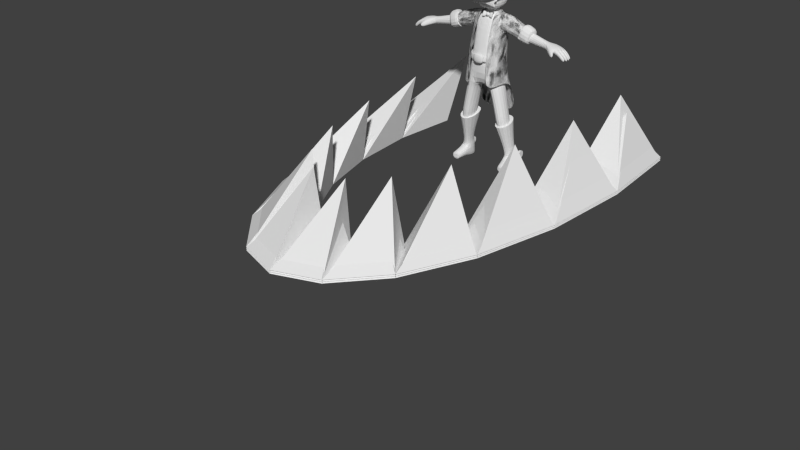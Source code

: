 # Source: player.blend  (saved by Blender 2.77.0; exported with 4.5.12 LTS)
import bpy
from mathutils import Matrix  # noqa: F401  (used for matrix-valued properties, if any)

bpy.ops.wm.read_factory_settings(use_empty=True)
scene = bpy.context.scene
scene.name = 'Scene'

# ---- collections
col_collection_1 = bpy.data.collections.new('Collection 1'); scene.collection.children.link(col_collection_1)

# ---- materials (node trees are filled in below, after node groups)
mat_material = bpy.data.materials.new('Material')
mat_material.alpha_threshold = 0.0
mat_material.use_transparent_shadow = False
mat_material.roughness = 0.5

# ---- material node trees

# ---- world
world_world = bpy.data.worlds.new('World'); scene.world = world_world
world_world.color = (0.05088, 0.05088, 0.05088)
world_world.use_sun_shadow = False
world_world.sun_shadow_jitter_overblur = 0.0
world_world.cycles.sampling_method = 'NONE'
world_world.cycles.sample_map_resolution = 256

# ---- meshes
me_cube = bpy.data.meshes.new('Cube')
me_cube.from_pydata([(0.03121, 0.08549, -2.184), (0.07021, 0.1515, -2.228), (-0.1018, 0.07794, -2.179), (-0.1209, 0.1508, -2.227), (-0.2509, 0.03674, -2.153), (-0.1464, 0.02437, -2.144), (-0.2263, -0.1177, -2.051), (-0.1428, -0.06352, -2.086), (-0.07381, -0.1727, -2.014), (-0.07414, -0.09435, -2.066), (0.04748, -0.1073, -2.057), (-0.0165, -0.0786, -2.076), (0.06956, 0.01867, -2.141), (0.006506, -0.02578, -2.111), (-0.06952, 0.03227, -2.149), (-0.06011, -0.02761, -2.11), (0.128, 0.02209, -2.142), (0.203, 0.02793, -2.146), (0.1165, -0.1237, -2.046), (0.1751, -0.1509, -2.028), (-0.02378, -0.1978, -1.997), (0.03081, -0.2038, -1.993), (0.0312, 0.1356, -2.108), (0.07019, 0.2016, -2.152), (-0.1018, 0.128, -2.103), (-0.1209, 0.2008, -2.151), (-0.2509, 0.08682, -2.077), (-0.1465, 0.07445, -2.068), (-0.2263, -0.06758, -1.975), (-0.1429, -0.01344, -2.01), (-0.07382, -0.1226, -1.938), (-0.07415, -0.04427, -1.99), (0.04747, -0.0572, -1.981), (-0.01651, -0.02852, -2.0), (0.06955, 0.06875, -2.065), (0.006492, 0.0243, -2.035), (-0.06953, 0.08235, -2.073), (-0.06012, 0.02247, -2.034), (0.128, 0.07217, -2.066), (0.203, 0.07801, -2.07), (0.1165, -0.07358, -1.97), (0.1751, -0.1009, -1.952), (-0.0238, -0.1477, -1.921), (0.03079, -0.1538, -1.917), (0.02671, 0.06215, -2.193), (0.07823, 0.1579, -2.251), (-0.09457, 0.05594, -2.19), (-0.1287, 0.1571, -2.251), (-0.2697, 0.03319, -2.169), (-0.1313, 0.009718, -2.158), (-0.2423, -0.1363, -2.057), (-0.131, -0.06908, -2.108), (-0.07215, -0.1979, -2.016), (-0.07282, -0.09311, -2.091), (0.06412, -0.1249, -2.065), (-0.02664, -0.0813, -2.099), (0.086, 0.02115, -2.16), (-0.0002555, -0.04305, -2.128), (-0.0844, 0.0366, -2.17), (-0.07346, -0.04887, -2.113), (0.1151, 0.005691, -2.157), (0.2219, 0.02412, -2.163), (0.1042, -0.1291, -2.068), (0.1911, -0.1695, -2.035), (-0.04456, -0.2092, -2.006), (0.03351, -0.2288, -1.997), (0.02669, 0.1345, -2.083), (0.07821, 0.2255, -2.148), (-0.09464, 0.1289, -2.079), (-0.1288, 0.2247, -2.148), (-0.2698, 0.1006, -2.067), (-0.1314, 0.08172, -2.049), (-0.2423, -0.06918, -1.955), (-0.1312, 0.00435, -1.996), (-0.07217, -0.1307, -1.914), (-0.07283, -0.02057, -1.981), (0.06414, -0.05745, -1.962), (-0.02656, -0.008374, -1.988), (0.08601, 0.08732, -2.059), (-0.0001545, 0.03348, -2.012), (-0.08442, 0.1025, -2.07), (-0.07346, 0.01753, -2.013), (0.1151, 0.07891, -2.046), (0.2219, 0.09163, -2.06), (0.1042, -0.05595, -1.957), (0.1911, -0.1024, -1.933), (-0.04457, -0.1439, -1.907), (0.03349, -0.1606, -1.893)], [], [(3, 4, 5, 2), (3, 2, 0, 1), (4, 6, 7, 5), (6, 8, 9, 7), (8, 10, 11, 9), (10, 12, 13, 11), (12, 14, 15, 13), (0, 16, 17, 1), (16, 18, 19, 17), (18, 20, 21, 19), (25, 24, 27, 26), (25, 23, 22, 24), (26, 27, 29, 28), (28, 29, 31, 30), (30, 31, 33, 32), (32, 33, 35, 34), (34, 35, 37, 36), (22, 23, 39, 38), (38, 39, 41, 40), (40, 41, 43, 42), (17, 19, 41, 39), (15, 14, 36, 37), (8, 6, 28, 30), (18, 16, 38, 40), (2, 5, 27, 24), (13, 15, 37, 35), (21, 20, 42, 43), (4, 3, 25, 26), (14, 12, 34, 36), (9, 11, 33, 31), (19, 21, 43, 41), (10, 8, 30, 32), (20, 18, 40, 42), (5, 7, 29, 27), (1, 17, 39, 23), (6, 4, 26, 28), (16, 0, 22, 38), (3, 1, 23, 25), (11, 13, 35, 33), (0, 2, 24, 22), (12, 10, 32, 34), (7, 9, 31, 29), (47, 48, 49, 46), (47, 46, 44, 45), (48, 50, 51, 49), (50, 52, 53, 51), (52, 54, 55, 53), (54, 56, 57, 55), (56, 58, 59, 57), (44, 60, 61, 45), (60, 62, 63, 61), (62, 64, 65, 63), (69, 68, 71, 70), (69, 67, 66, 68), (70, 71, 73, 72), (72, 73, 75, 74), (74, 75, 77, 76), (76, 77, 79, 78), (78, 79, 81, 80), (66, 67, 83, 82), (82, 83, 85, 84), (84, 85, 87, 86), (61, 63, 85, 83), (59, 58, 80, 81), (52, 50, 72, 74), (62, 60, 82, 84), (46, 49, 71, 68), (57, 59, 81, 79), (65, 64, 86, 87), (48, 47, 69, 70), (58, 56, 78, 80), (53, 55, 77, 75), (63, 65, 87, 85), (54, 52, 74, 76), (64, 62, 84, 86), (49, 51, 73, 71), (45, 61, 83, 67), (50, 48, 70, 72), (60, 44, 66, 82), (47, 45, 67, 69), (55, 57, 79, 77), (44, 46, 68, 66), (56, 54, 76, 78), (51, 53, 75, 73)])
_uv = me_cube.uv_layers.new(name='UVMap')
_uv.uv.foreach_set('vector', [0.08348, 0.2943, 0.08348, 0.4329, 0.222, 0.4329, 0.222, 0.2943, 0.08348, 0.2943, 0.08348, 0.4329, 0.222, 0.4329, 0.222, 0.2943, 0.08348, 0.2943, 0.08348, 0.4329, 0.222, 0.4329, 0.222, 0.2943, 0.08348, 0.2943, 0.08348, 0.4329, 0.222, 0.4329, 0.222, 0.2943, 0.08348, 0.2943, 0.08348, 0.4329, 0.222, 0.4329, 0.222, 0.2943, 0.08348, 0.2943, 0.08348, 0.4329, 0.222, 0.4329, 0.222, 0.2943, 0.08348, 0.2943, 0.08348, 0.4329, 0.222, 0.4329, 0.222, 0.2943, 0.08348, 0.2943, 0.08348, 0.4329, 0.222, 0.4329, 0.222, 0.2943, 0.08348, 0.2943, 0.08348, 0.4329, 0.222, 0.4329, 0.222, 0.2943, 0.08348, 0.2943, 0.08348, 0.4329, 0.222, 0.4329, 0.222, 0.2943, 0.08348, 0.2943, 0.08348, 0.4329, 0.222, 0.4329, 0.222, 0.2943, 0.08348, 0.2943, 0.08348, 0.4329, 0.222, 0.4329, 0.222, 0.2943, 0.08348, 0.2943, 0.08348, 0.4329, 0.222, 0.4329, 0.222, 0.2943, 0.08348, 0.2943, 0.08348, 0.4329, 0.222, 0.4329, 0.222, 0.2943, 0.08348, 0.2943, 0.08348, 0.4329, 0.222, 0.4329, 0.222, 0.2943, 0.08348, 0.2943, 0.08348, 0.4329, 0.222, 0.4329, 0.222, 0.2943, 0.08348, 0.2943, 0.08348, 0.4329, 0.222, 0.4329, 0.222, 0.2943, 0.08348, 0.2943, 0.08348, 0.4329, 0.222, 0.4329, 0.222, 0.2943, 0.08348, 0.2943, 0.08348, 0.4329, 0.222, 0.4329, 0.222, 0.2943, 0.08348, 0.2943, 0.08348, 0.4329, 0.222, 0.4329, 0.222, 0.2943, 0.08348, 0.2943, 0.08348, 0.4329, 0.222, 0.4329, 0.222, 0.2943, 0.08348, 0.2943, 0.08348, 0.4329, 0.222, 0.4329, 0.222, 0.2943, 0.08348, 0.2943, 0.08348, 0.4329, 0.222, 0.4329, 0.222, 0.2943, 0.08348, 0.2943, 0.08348, 0.4329, 0.222, 0.4329, 0.222, 0.2943, 0.08348, 0.2943, 0.08348, 0.4329, 0.222, 0.4329, 0.222, 0.2943, 0.08348, 0.2943, 0.08348, 0.4329, 0.222, 0.4329, 0.222, 0.2943, 0.08348, 0.2943, 0.08348, 0.4329, 0.222, 0.4329, 0.222, 0.2943, 0.08348, 0.2943, 0.08348, 0.4329, 0.222, 0.4329, 0.222, 0.2943, 0.08348, 0.2943, 0.08348, 0.4329, 0.222, 0.4329, 0.222, 0.2943, 0.08348, 0.2943, 0.08348, 0.4329, 0.222, 0.4329, 0.222, 0.2943, 0.08348, 0.2943, 0.08348, 0.4329, 0.222, 0.4329, 0.222, 0.2943, 0.08348, 0.2943, 0.08348, 0.4329, 0.222, 0.4329, 0.222, 0.2943, 0.08348, 0.2943, 0.08348, 0.4329, 0.222, 0.4329, 0.222, 0.2943, 0.08348, 0.2943, 0.08348, 0.4329, 0.222, 0.4329, 0.222, 0.2943, 0.08348, 0.2943, 0.08348, 0.4329, 0.222, 0.4329, 0.222, 0.2943, 0.08348, 0.2943, 0.08348, 0.4329, 0.222, 0.4329, 0.222, 0.2943, 0.08348, 0.2943, 0.08348, 0.4329, 0.222, 0.4329, 0.222, 0.2943, 0.08348, 0.2943, 0.08348, 0.4329, 0.222, 0.4329, 0.222, 0.2943, 0.08348, 0.2943, 0.08348, 0.4329, 0.222, 0.4329, 0.222, 0.2943, 0.08348, 0.2943, 0.08348, 0.4329, 0.222, 0.4329, 0.222, 0.2943, 0.08348, 0.2943, 0.08348, 0.4329, 0.222, 0.4329, 0.222, 0.2943, 0.08348, 0.2943, 0.08348, 0.4329, 0.222, 0.4329, 0.222, 0.2943, 0.08348, 0.03388, 0.08348, 0.1724, 0.222, 0.1724, 0.222, 0.03388, 0.08348, 0.03388, 0.08348, 0.1724, 0.222, 0.1724, 0.222, 0.03388, 0.08348, 0.03388, 0.08348, 0.1724, 0.222, 0.1724, 0.222, 0.03388, 0.08348, 0.03388, 0.08348, 0.1724, 0.222, 0.1724, 0.222, 0.03388, 0.08348, 0.03388, 0.08348, 0.1724, 0.222, 0.1724, 0.222, 0.03388, 0.08348, 0.03388, 0.08348, 0.1724, 0.222, 0.1724, 0.222, 0.03388, 0.08348, 0.03388, 0.08348, 0.1724, 0.222, 0.1724, 0.222, 0.03388, 0.08348, 0.03388, 0.08348, 0.1724, 0.222, 0.1724, 0.222, 0.03388, 0.08348, 0.03388, 0.08348, 0.1724, 0.222, 0.1724, 0.222, 0.03388, 0.08348, 0.03388, 0.08348, 0.1724, 0.222, 0.1724, 0.222, 0.03388, 0.08348, 0.03388, 0.08348, 0.1724, 0.222, 0.1724, 0.222, 0.03388, 0.08348, 0.03388, 0.08348, 0.1724, 0.222, 0.1724, 0.222, 0.03388, 0.08348, 0.03388, 0.08348, 0.1724, 0.222, 0.1724, 0.222, 0.03388, 0.08348, 0.03388, 0.08348, 0.1724, 0.222, 0.1724, 0.222, 0.03388, 0.08348, 0.03388, 0.08348, 0.1724, 0.222, 0.1724, 0.222, 0.03388, 0.08348, 0.03388, 0.08348, 0.1724, 0.222, 0.1724, 0.222, 0.03388, 0.08348, 0.03388, 0.08348, 0.1724, 0.222, 0.1724, 0.222, 0.03388, 0.08348, 0.03388, 0.08348, 0.1724, 0.222, 0.1724, 0.222, 0.03388, 0.08348, 0.03388, 0.08348, 0.1724, 0.222, 0.1724, 0.222, 0.03388, 0.08348, 0.03388, 0.08348, 0.1724, 0.222, 0.1724, 0.222, 0.03388, 0.08348, 0.03388, 0.08348, 0.1724, 0.222, 0.1724, 0.222, 0.03388, 0.08348, 0.03388, 0.08348, 0.1724, 0.222, 0.1724, 0.222, 0.03388, 0.08348, 0.03388, 0.08348, 0.1724, 0.222, 0.1724, 0.222, 0.03388, 0.08348, 0.03388, 0.08348, 0.1724, 0.222, 0.1724, 0.222, 0.03388, 0.08348, 0.03388, 0.08348, 0.1724, 0.222, 0.1724, 0.222, 0.03388, 0.08348, 0.03388, 0.08348, 0.1724, 0.222, 0.1724, 0.222, 0.03388, 0.08348, 0.03388, 0.08348, 0.1724, 0.222, 0.1724, 0.222, 0.03388, 0.08348, 0.03388, 0.08348, 0.1724, 0.222, 0.1724, 0.222, 0.03388, 0.08348, 0.03388, 0.08348, 0.1724, 0.222, 0.1724, 0.222, 0.03388, 0.08348, 0.03388, 0.08348, 0.1724, 0.222, 0.1724, 0.222, 0.03388, 0.08348, 0.03388, 0.08348, 0.1724, 0.222, 0.1724, 0.222, 0.03388, 0.08348, 0.03388, 0.08348, 0.1724, 0.222, 0.1724, 0.222, 0.03388, 0.08348, 0.03388, 0.08348, 0.1724, 0.222, 0.1724, 0.222, 0.03388, 0.08348, 0.03388, 0.08348, 0.1724, 0.222, 0.1724, 0.222, 0.03388, 0.08348, 0.03388, 0.08348, 0.1724, 0.222, 0.1724, 0.222, 0.03388, 0.08348, 0.03388, 0.08348, 0.1724, 0.222, 0.1724, 0.222, 0.03388, 0.08348, 0.03388, 0.08348, 0.1724, 0.222, 0.1724, 0.222, 0.03388, 0.08348, 0.03388, 0.08348, 0.1724, 0.222, 0.1724, 0.222, 0.03388, 0.08348, 0.03388, 0.08348, 0.1724, 0.222, 0.1724, 0.222, 0.03388, 0.08348, 0.03388, 0.08348, 0.1724, 0.222, 0.1724, 0.222, 0.03388, 0.08348, 0.03388, 0.08348, 0.1724, 0.222, 0.1724, 0.222, 0.03388, 0.08348, 0.03388, 0.08348, 0.1724, 0.222, 0.1724, 0.222, 0.03388])
me_cube.use_remesh_preserve_volume = False
me_cube.use_remesh_preserve_attributes = False
me_cube.use_mirror_vertex_groups = False
me_cube.update()
me_circle_004 = bpy.data.meshes.new('Circle.004')
me_circle_004.from_pydata([(0.0, -2.014, -0.04187), (-0.262, -1.923, -0.04187), (-0.4984, -1.656, -0.04187), (-0.686, -1.242, -0.04187), (-0.8065, -0.7195, -0.04187), (-0.848, -0.1404, -0.04187), (-0.8065, 0.4386, -0.04187), (0.0, -2.394, -0.04187), (-0.3456, -2.273, -0.04187), (-0.6574, -1.922, -0.04187), (-0.9048, -1.376, -0.04187), (-1.064, -0.6867, -0.04187), (-1.118, 0.07698, -0.04187), (-1.064, 0.8406, -0.04187), (-0.5986, -1.33, -0.3151), (-0.7457, -0.7494, -0.3289), (-0.1437, -1.934, -0.2979), (-0.8468, -0.08973, -0.3438), (-0.3958, -1.73, -0.3007), (-0.8707, 0.614, -0.3402), (0.0, -1.974, -0.02841), (-0.262, -1.882, -0.02841), (-0.484, -1.616, -0.02841), (-0.6601, -1.202, -0.02841), (-0.7732, -0.6791, -0.02841), (-0.8121, -0.1001, -0.02841), (-0.7732, 0.4789, -0.02841), (0.0, -2.394, -0.02841), (-0.3456, -2.273, -0.02841), (-0.6574, -1.922, -0.02841), (-0.9048, -1.376, -0.02841), (-1.064, -0.6867, -0.02841), (-1.118, 0.07698, -0.02841), (-1.064, 0.8406, -0.02841), (-0.5787, -1.27, -0.4222), (-0.7067, -0.725, -0.427), (-0.1437, -1.899, -0.3779), (-0.8106, -0.04277, -0.4238), (-0.3671, -1.681, -0.3807), (-0.8399, 0.6352, -0.4202), (0.0, -1.861, -0.01526), (-0.1479, -1.775, -0.01526), (-0.4062, -1.525, -0.01526), (-0.6112, -1.137, -0.01526), (-0.7428, -0.6469, -0.01526), (-0.7882, -0.1042, -0.01526), (-0.7428, 0.4386, -0.01526), (0.0, -2.394, -0.01526), (-0.3456, -2.273, -0.01526), (-0.6574, -1.922, -0.01526), (-0.9048, -1.376, -0.01526), (-1.064, -0.6867, -0.01526), (-1.118, 0.07698, -0.01526), (-1.064, 0.8406, -0.01526), (-0.5408, -1.197, -0.5273), (-0.6735, -0.6428, -0.5273), (-0.1437, -1.811, -0.5273), (-0.7432, 0.00856, -0.5273), (-0.3583, -1.599, -0.5273), (-0.7432, 0.6934, -0.5273)], [], [(2, 3, 14), (9, 2, 14), (10, 9, 14), (3, 10, 14), (3, 4, 15), (10, 3, 15), (11, 10, 15), (4, 11, 15), (0, 1, 16), (7, 0, 16), (8, 7, 16), (1, 8, 16), (4, 5, 17), (11, 4, 17), (12, 11, 17), (5, 12, 17), (1, 2, 18), (8, 1, 18), (9, 8, 18), (2, 9, 18), (5, 6, 19), (12, 5, 19), (13, 12, 19), (6, 13, 19), (8, 1, 0, 7), (9, 2, 1, 8), (10, 3, 2, 9), (11, 4, 3, 10), (12, 5, 4, 11), (13, 6, 5, 12), (22, 23, 34), (29, 22, 34), (30, 29, 34), (23, 30, 34), (23, 24, 35), (30, 23, 35), (31, 30, 35), (24, 31, 35), (20, 21, 36), (27, 20, 36), (28, 27, 36), (21, 28, 36), (24, 25, 37), (31, 24, 37), (32, 31, 37), (25, 32, 37), (21, 22, 38), (28, 21, 38), (29, 28, 38), (22, 29, 38), (25, 26, 39), (32, 25, 39), (33, 32, 39), (26, 33, 39), (28, 21, 20, 27), (29, 22, 21, 28), (30, 23, 22, 29), (31, 24, 23, 30), (32, 25, 24, 31), (33, 26, 25, 32), (42, 43, 54), (49, 42, 54), (50, 49, 54), (43, 50, 54), (43, 44, 55), (50, 43, 55), (51, 50, 55), (44, 51, 55), (40, 41, 56), (47, 40, 56), (48, 47, 56), (41, 48, 56), (44, 45, 57), (51, 44, 57), (52, 51, 57), (45, 52, 57), (41, 42, 58), (48, 41, 58), (49, 48, 58), (42, 49, 58), (45, 46, 59), (52, 45, 59), (53, 52, 59), (46, 53, 59), (48, 41, 40, 47), (49, 42, 41, 48), (50, 43, 42, 49), (51, 44, 43, 50), (52, 45, 44, 51), (53, 46, 45, 52)])
_k = {(0, 1): 0.61961, (1, 2): 0.61961, (2, 3): 0.61961, (3, 4): 0.61961, (4, 5): 0.61961, (5, 6): 0.61961, (7, 8): 0.61961, (8, 9): 0.61961, (9, 10): 0.61961, (10, 11): 0.61961, (11, 12): 0.61961, (12, 13): 0.61961, (2, 9): 0.61961, (3, 10): 0.61961, (0, 7): 0.61961, (4, 11): 0.61961, (1, 8): 0.61961, (5, 12): 0.61961, (6, 13): 0.61961, (9, 18): 0.61961, (3, 14): 0.61961, (8, 18): 0.61961, (1, 18): 0.61961, (10, 14): 0.61961, (4, 15): 0.61961, (9, 14): 0.61961, (2, 14): 0.61961, (1, 16): 0.61961, (11, 15): 0.61961, (5, 17): 0.61961, (10, 15): 0.61961, (3, 15): 0.61961, (8, 16): 0.61961, (2, 18): 0.61961, (7, 16): 0.61961, (0, 16): 0.61961, (6, 19): 0.61961, (5, 19): 0.61961, (12, 19): 0.61961, (13, 19): 0.61961, (4, 17): 0.61961, (11, 17): 0.61961, (12, 17): 0.61961, (20, 21): 0.61961, (21, 22): 0.61961, (22, 23): 0.61961, (23, 24): 0.61961, (24, 25): 0.61961, (25, 26): 0.61961, (27, 28): 0.61961, (28, 29): 0.61961, (29, 30): 0.61961, (30, 31): 0.61961, (31, 32): 0.61961, (32, 33): 0.61961, (22, 29): 0.61961, (23, 30): 0.61961, (20, 27): 0.61961, (24, 31): 0.61961, (21, 28): 0.61961, (25, 32): 0.61961, (26, 33): 0.61961, (29, 38): 0.61961, (23, 34): 0.61961, (28, 38): 0.61961, (21, 38): 0.61961, (30, 34): 0.61961, (24, 35): 0.61961, (29, 34): 0.61961, (22, 34): 0.61961, (21, 36): 0.61961, (31, 35): 0.61961, (25, 37): 0.61961, (30, 35): 0.61961, (23, 35): 0.61961, (28, 36): 0.61961, (22, 38): 0.61961, (27, 36): 0.61961, (20, 36): 0.61961, (26, 39): 0.61961, (25, 39): 0.61961, (32, 39): 0.61961, (33, 39): 0.61961, (24, 37): 0.61961, (31, 37): 0.61961, (32, 37): 0.61961, (40, 41): 0.61961, (41, 42): 0.61961, (42, 43): 0.61961, (43, 44): 0.61961, (44, 45): 0.61961, (45, 46): 0.61961, (47, 48): 0.61961, (48, 49): 0.61961, (49, 50): 0.61961, (50, 51): 0.61961, (51, 52): 0.61961, (52, 53): 0.61961, (42, 49): 0.61961, (43, 50): 0.61961, (40, 47): 0.61961, (44, 51): 0.61961, (41, 48): 0.61961, (45, 52): 0.61961, (46, 53): 0.61961, (49, 58): 0.61961, (43, 54): 0.61961, (48, 58): 0.61961, (41, 58): 0.61961, (50, 54): 0.61961, (44, 55): 0.61961, (49, 54): 0.61961, (42, 54): 0.61961, (41, 56): 0.61961, (51, 55): 0.61961, (45, 57): 0.61961, (50, 55): 0.61961, (43, 55): 0.61961, (48, 56): 0.61961, (42, 58): 0.61961, (47, 56): 0.61961, (40, 56): 0.61961, (46, 59): 0.61961, (45, 59): 0.61961, (52, 59): 0.61961, (53, 59): 0.61961, (44, 57): 0.61961, (51, 57): 0.61961, (52, 57): 0.61961}
me_circle_004.attributes.new('crease_edge', 'FLOAT', 'EDGE').data.foreach_set('value', [_k.get((min(e.vertices), max(e.vertices)), 0.0) for e in me_circle_004.edges])
_uv = me_circle_004.uv_layers.new(name='UVMap')
_uv.uv.foreach_set('vector', [0.6719, 0.5977, 0.7343, 0.5977, 0.7343, 0.6601, 0.6719, 0.5977, 0.7343, 0.5977, 0.7343, 0.6601, 0.6719, 0.5977, 0.7343, 0.5977, 0.7343, 0.6601, 0.6719, 0.5977, 0.7343, 0.5977, 0.7343, 0.6601, 0.6719, 0.5977, 0.7343, 0.5977, 0.7343, 0.6601, 0.6719, 0.5977, 0.7343, 0.5977, 0.7343, 0.6601, 0.6719, 0.5977, 0.7343, 0.5977, 0.7343, 0.6601, 0.6719, 0.5977, 0.7343, 0.5977, 0.7343, 0.6601, 0.6719, 0.5977, 0.7343, 0.5977, 0.7343, 0.6601, 0.6719, 0.5977, 0.7343, 0.5977, 0.7343, 0.6601, 0.6719, 0.5977, 0.7343, 0.5977, 0.7343, 0.6601, 0.6719, 0.5977, 0.7343, 0.5977, 0.7343, 0.6601, 0.6719, 0.5977, 0.7343, 0.5977, 0.7343, 0.6601, 0.6719, 0.5977, 0.7343, 0.5977, 0.7343, 0.6601, 0.6719, 0.5977, 0.7343, 0.5977, 0.7343, 0.6601, 0.6719, 0.5977, 0.7343, 0.5977, 0.7343, 0.6601, 0.6719, 0.5977, 0.7343, 0.5977, 0.7343, 0.6601, 0.6719, 0.5977, 0.7343, 0.5977, 0.7343, 0.6601, 0.6719, 0.5977, 0.7343, 0.5977, 0.7343, 0.6601, 0.6719, 0.5977, 0.7343, 0.5977, 0.7343, 0.6601, 0.6719, 0.5977, 0.7343, 0.5977, 0.7343, 0.6601, 0.6719, 0.5977, 0.7343, 0.5977, 0.7343, 0.6601, 0.6719, 0.5977, 0.7343, 0.5977, 0.7343, 0.6601, 0.6719, 0.5977, 0.7343, 0.5977, 0.7343, 0.6601, 0.6719, 0.5977, 0.7343, 0.5977, 0.7343, 0.6601, 0.6719, 0.6601, 0.6719, 0.5977, 0.7343, 0.5977, 0.7343, 0.6601, 0.6719, 0.6601, 0.6719, 0.5977, 0.7343, 0.5977, 0.7343, 0.6601, 0.6719, 0.6601, 0.6719, 0.5977, 0.7343, 0.5977, 0.7343, 0.6601, 0.6719, 0.6601, 0.6719, 0.5977, 0.7343, 0.5977, 0.7343, 0.6601, 0.6719, 0.6601, 0.6719, 0.5977, 0.7343, 0.5977, 0.7343, 0.6601, 0.6719, 0.6601, 0.6719, 0.3165, 0.7343, 0.3165, 0.7343, 0.3789, 0.6719, 0.3165, 0.7343, 0.3165, 0.7343, 0.3789, 0.6719, 0.3165, 0.7343, 0.3165, 0.7343, 0.3789, 0.6719, 0.3165, 0.7343, 0.3165, 0.7343, 0.3789, 0.6719, 0.3165, 0.7343, 0.3165, 0.7343, 0.3789, 0.6719, 0.3165, 0.7343, 0.3165, 0.7343, 0.3789, 0.6719, 0.3165, 0.7343, 0.3165, 0.7343, 0.3789, 0.6719, 0.3165, 0.7343, 0.3165, 0.7343, 0.3789, 0.6719, 0.3165, 0.7343, 0.3165, 0.7343, 0.3789, 0.6719, 0.3165, 0.7343, 0.3165, 0.7343, 0.3789, 0.6719, 0.3165, 0.7343, 0.3165, 0.7343, 0.3789, 0.6719, 0.3165, 0.7343, 0.3165, 0.7343, 0.3789, 0.6719, 0.3165, 0.7343, 0.3165, 0.7343, 0.3789, 0.6719, 0.3165, 0.7343, 0.3165, 0.7343, 0.3789, 0.6719, 0.3165, 0.7343, 0.3165, 0.7343, 0.3789, 0.6719, 0.3165, 0.7343, 0.3165, 0.7343, 0.3789, 0.6719, 0.3165, 0.7343, 0.3165, 0.7343, 0.3789, 0.6719, 0.3165, 0.7343, 0.3165, 0.7343, 0.3789, 0.6719, 0.3165, 0.7343, 0.3165, 0.7343, 0.3789, 0.6719, 0.3165, 0.7343, 0.3165, 0.7343, 0.3789, 0.6719, 0.3165, 0.7343, 0.3165, 0.7343, 0.3789, 0.6719, 0.3165, 0.7343, 0.3165, 0.7343, 0.3789, 0.6719, 0.3165, 0.7343, 0.3165, 0.7343, 0.3789, 0.6719, 0.3165, 0.7343, 0.3165, 0.7343, 0.3789, 0.6719, 0.3165, 0.7343, 0.3165, 0.7343, 0.3789, 0.6719, 0.3789, 0.6719, 0.3165, 0.7343, 0.3165, 0.7343, 0.3789, 0.6719, 0.3789, 0.6719, 0.3165, 0.7343, 0.3165, 0.7343, 0.3789, 0.6719, 0.3789, 0.6719, 0.3165, 0.7343, 0.3165, 0.7343, 0.3789, 0.6719, 0.3789, 0.6719, 0.3165, 0.7343, 0.3165, 0.7343, 0.3789, 0.6719, 0.3789, 0.6719, 0.3165, 0.7343, 0.3165, 0.7343, 0.3789, 0.6719, 0.3789, 0.6719, 0.08209, 0.7343, 0.08209, 0.7343, 0.1445, 0.6719, 0.08209, 0.7343, 0.08209, 0.7343, 0.1445, 0.6719, 0.08209, 0.7343, 0.08209, 0.7343, 0.1445, 0.6719, 0.08209, 0.7343, 0.08209, 0.7343, 0.1445, 0.6719, 0.08209, 0.7343, 0.08209, 0.7343, 0.1445, 0.6719, 0.08209, 0.7343, 0.08209, 0.7343, 0.1445, 0.6719, 0.08209, 0.7343, 0.08209, 0.7343, 0.1445, 0.6719, 0.08209, 0.7343, 0.08209, 0.7343, 0.1445, 0.6719, 0.08209, 0.7343, 0.08209, 0.7343, 0.1445, 0.6719, 0.08209, 0.7343, 0.08209, 0.7343, 0.1445, 0.6719, 0.08209, 0.7343, 0.08209, 0.7343, 0.1445, 0.6719, 0.08209, 0.7343, 0.08209, 0.7343, 0.1445, 0.6719, 0.08209, 0.7343, 0.08209, 0.7343, 0.1445, 0.6719, 0.08209, 0.7343, 0.08209, 0.7343, 0.1445, 0.6719, 0.08209, 0.7343, 0.08209, 0.7343, 0.1445, 0.6719, 0.08209, 0.7343, 0.08209, 0.7343, 0.1445, 0.6719, 0.08209, 0.7343, 0.08209, 0.7343, 0.1445, 0.6719, 0.08209, 0.7343, 0.08209, 0.7343, 0.1445, 0.6719, 0.08209, 0.7343, 0.08209, 0.7343, 0.1445, 0.6719, 0.08209, 0.7343, 0.08209, 0.7343, 0.1445, 0.6719, 0.08209, 0.7343, 0.08209, 0.7343, 0.1445, 0.6719, 0.08209, 0.7343, 0.08209, 0.7343, 0.1445, 0.6719, 0.08209, 0.7343, 0.08209, 0.7343, 0.1445, 0.6719, 0.08209, 0.7343, 0.08209, 0.7343, 0.1445, 0.6719, 0.08209, 0.7343, 0.08209, 0.7343, 0.1445, 0.6719, 0.1445, 0.6719, 0.08209, 0.7343, 0.08209, 0.7343, 0.1445, 0.6719, 0.1445, 0.6719, 0.08209, 0.7343, 0.08209, 0.7343, 0.1445, 0.6719, 0.1445, 0.6719, 0.08209, 0.7343, 0.08209, 0.7343, 0.1445, 0.6719, 0.1445, 0.6719, 0.08209, 0.7343, 0.08209, 0.7343, 0.1445, 0.6719, 0.1445, 0.6719, 0.08209, 0.7343, 0.08209, 0.7343, 0.1445, 0.6719, 0.1445])
me_circle_004.materials.append(mat_material)
me_circle_004.use_remesh_preserve_volume = False
me_circle_004.use_remesh_preserve_attributes = False
me_circle_004.use_mirror_vertex_groups = False
me_circle_004.update()
me_cube_002 = bpy.data.meshes.new('Cube.002')
me_cube_002.from_pydata([(-0.1116, -0.1196, -0.8809), (-0.1127, 0.00249, -0.8809), (-0.06143, 0.03088, -0.8809), (-0.06022, -0.1523, -0.8809), (-0.05058, -0.1449, -0.6417), (-0.05277, 0.03321, -0.6406), (-0.1476, 0.009705, -0.6968), (-0.1443, -0.1218, -0.6968), (-9.738e-08, 0.03386, -0.6449), (-1.33e-07, 0.03084, -0.8809), (-1.33e-07, -0.158, -0.8809), (-9.738e-08, -0.1468, -0.6449), (-0.1333, -0.06854, -1.108), (-0.04819, -0.1087, -1.109), (-0.1355, 0.04051, -1.08), (-0.05067, 0.06017, -1.05), (-1.675e-07, -0.1087, -1.109), (-1.585e-07, 0.06017, -1.05), (-0.09761, -0.03252, -1.191), (-0.0461, -0.0501, -1.217), (-0.09863, 0.04143, -1.18), (-0.04725, 0.0363, -1.2), (-1.837e-07, -0.0501, -1.217), (-1.812e-07, 0.0363, -1.2), (-0.1522, 0.03998, -1.189), (-0.1562, -0.03826, -1.193), (-0.3463, -0.05815, -1.043), (-0.3437, 0.01262, -1.031), (-0.3613, 0.01941, -1.115), (-0.3642, -0.04161, -1.123), (-0.1005, 0.02305, -0.3948), (-0.1998, 0.02306, -0.3996), (-0.2199, -0.09978, -0.3649), (-0.1264, -0.1306, -0.3516), (-0.5032, -0.05465, -1.019), (-0.5083, 0.02073, -1.018), (-0.5036, 0.003542, -1.081), (-0.5048, -0.05801, -1.078), (-0.03165, -0.03159, -1.239), (-0.0328, 0.0378, -1.253), (-1.871e-07, -0.03159, -1.239), (-1.892e-07, 0.0378, -1.253), (-0.1143, -0.1103, -1.255), (-0.1202, 0.06793, -1.271), (-1.886e-07, -0.1354, -1.249), (-1.925e-07, 0.08294, -1.275), (-0.108, -0.09448, -1.511), (-0.1134, 0.06769, -1.51), (-2.281e-07, -0.1226, -1.511), (-2.281e-07, 0.08447, -1.511), (-0.1173, 0.1018, -1.392), (-0.1115, -0.1206, -1.391), (-2.104e-07, -0.1531, -1.393), (-2.101e-07, 0.1212, -1.391), (-0.2182, 0.03169, -0.1598), (-0.2193, -0.02264, -0.1484), (-0.09177, 0.02553, -0.4265), (-0.1112, -0.1359, -0.4411), (-0.1907, 0.02425, -0.4397), (-0.2058, -0.102, -0.4504), (-0.1149, -0.1173, -0.9118), (-0.116, 0.006318, -0.9118), (-0.06166, 0.03641, -0.9118), (-0.06038, -0.152, -0.9118), (-1.377e-07, 0.03637, -0.9118), (-1.377e-07, -0.1641, -0.9118), (-0.1149, -0.1173, -0.8605), (-0.116, 0.006318, -0.8605), (-0.06166, 0.03641, -0.8605), (-0.06038, -0.152, -0.8605), (-1.299e-07, 0.03637, -0.8605), (-1.299e-07, -0.1641, -0.8605), (-0.1229, -0.1241, -0.9155), (-0.06069, -0.1632, -0.9155), (-0.1243, 0.0163, -0.9155), (-0.06216, 0.05045, -0.9155), (-1.382e-07, 0.05041, -0.9155), (-1.382e-07, -0.1777, -0.9155), (-0.1229, -0.1241, -0.8568), (-0.06069, -0.1632, -0.8568), (-0.1243, 0.0163, -0.8568), (-0.06216, 0.05045, -0.8568), (-1.294e-07, 0.05041, -0.8568), (-1.294e-07, -0.1777, -0.8568), (-0.04781, -0.1537, -0.9251), (-1.397e-07, -0.1629, -0.9251), (-0.04781, -0.1537, -0.8472), (-1.279e-07, -0.1629, -0.8472), (-0.04781, -0.1842, -0.9251), (-1.397e-07, -0.1927, -0.9251), (-0.04781, -0.1842, -0.8472), (-1.279e-07, -0.1927, -0.8472), (-0.08955, -0.1174, -1.557), (-0.09633, 0.09271, -1.555), (-2.311e-07, -0.1538, -1.53), (-2.31e-07, 0.1145, -1.53), (-0.1243, -0.1319, -1.402), (-0.1285, 0.1071, -1.402), (-2.116e-07, -0.1686, -1.401), (-2.102e-07, 0.1318, -1.392), (-0.2634, -0.0953, -1.053), (-0.2629, 0.0435, -1.023), (-0.3166, 0.05304, -1.169), (-0.3021, -0.06056, -1.184), (-0.3479, -0.09129, -1.023), (-0.3455, 0.02647, -0.9992), (-0.4021, 0.04312, -1.137), (-0.3783, -0.06185, -1.154), (-0.1715, -0.2068, -1.378), (-0.2019, 0.152, -1.432), (-2.049e-07, -0.241, -1.357), (-2.066e-07, 0.1854, -1.368), (-0.1451, -0.2211, -1.416), (-0.1673, 0.166, -1.468), (-2.132e-07, 0.2016, -1.412), (-2.116e-07, -0.2577, -1.401), (-0.1703, 0.03386, -0.1593), (-0.1721, -0.03689, -0.1446), (-0.2372, 0.06804, -0.1059), (-0.2352, 0.1364, -0.1182), (-0.2368, 0.1438, -0.0536), (-0.2393, 0.0713, -0.04315), (-0.2193, 0.06753, -0.1054), (-0.2173, 0.1359, -0.1177), (-0.2213, 0.07079, -0.04262), (-0.2189, 0.1433, -0.05308), (-0.1558, -0.05319, -0.08573), (-0.1597, 0.0798, -0.1097), (-0.2473, -0.02638, -0.09113), (-0.2512, 0.07413, -0.1092), (-0.1635, 0.09417, 0.001283), (-0.1596, -0.05005, 0.001283), (-0.2545, 0.08935, 0.001283), (-0.2506, -0.0218, 0.001283), (-0.1794, -0.1357, -0.05831), (-0.2492, -0.1394, -0.05831), (-0.1794, -0.1357, 0.003629), (-0.2492, -0.1394, 0.003629), (-0.1612, 0.04575, -0.1617), (-0.1638, -0.05099, -0.1415), (-0.07641, 0.06622, -0.4033), (-0.2148, 0.06625, -0.4098), (-0.2429, -0.105, -0.3615), (-0.1125, -0.1479, -0.343), (-0.2267, 0.04278, -0.1622), (-0.2282, -0.03152, -0.1467), (-0.131, -0.1359, -1.419), (-0.1347, 0.1115, -1.419), (-2.126e-07, -0.1742, -1.408), (-2.114e-07, 0.1371, -1.4), (-0.1226, -0.1359, -1.446), (-0.1262, 0.1115, -1.446), (-2.168e-07, -0.1742, -1.436), (-2.156e-07, 0.1371, -1.428), (-0.1068, -0.1266, -1.274), (0.00559, -0.1521, -1.306), (-0.125, -0.1234, -1.336), (0.00559, -0.1567, -1.339), (-0.09966, -0.1091, -1.28), (0.004938, -0.1334, -1.309), (-0.1179, -0.1059, -1.342), (0.004938, -0.1379, -1.342), (-0.09063, -0.1365, -1.309), (0.00559, -0.1544, -1.322), (-0.08354, -0.1189, -1.315), (0.004938, -0.1356, -1.325), (-0.5673, 0.04213, -1.009), (-0.5883, 0.03083, -1.051), (-0.6137, 0.03077, -1.038), (-0.6169, 0.005146, -1.048), (-0.6789, 0.0246, -0.9721), (-0.6816, 0.007275, -0.9758), (-0.6588, 0.0218, -0.9679), (-0.6602, 0.005992, -0.9706), (-0.5996, 0.03418, -1.005), (-0.6044, 0.008241, -1.01), (-0.5685, -0.0225, -1.011), (-0.5821, -0.07884, -1.021), (-0.5408, -0.08309, -1.006), (-0.582, -0.0869, -1.061), (-0.5843, -0.0223, -1.072), (-0.6158, -0.06105, -1.054), (-0.6186, -0.02891, -1.057), (-0.6643, -0.03557, -1.025), (-0.6486, -0.0317, -0.9953), (-0.6737, -0.03745, -0.9705), (-0.6735, -0.05469, -0.9714), (-0.6947, -0.05881, -0.9791), (-0.6475, -0.05944, -0.9962), (-0.6633, -0.06106, -1.028), (-0.6029, -0.05571, -1.015), (-0.6499, -0.06422, -1.001), (-0.6611, -0.06786, -1.028), (-0.67, -0.06494, -0.974), (-0.6906, -0.0693, -0.9866), (-0.6897, -0.08845, -0.9838), (-0.6547, -0.09283, -1.025), (-0.6438, -0.08716, -0.9982), (-0.6013, -0.08226, -1.014), (-0.6629, -0.0009805, -1.02), (-0.6038, -0.02523, -1.013), (-0.6649, -0.02768, -1.023), (-0.6886, -0.00683, -0.975), (-0.6697, -0.004551, -0.9658), (-0.6913, -0.02489, -0.9782), (-0.6724, -0.02442, -0.9692), (-0.6473, -0.02474, -0.9984), (-0.6446, -0.0004841, -0.9956), (-0.6059, -0.1025, -1.003), (-0.6161, -0.1224, -1.02), (-0.5899, -0.1305, -1.01), (-0.6119, -0.09164, -1.047), (-0.5861, -0.1156, -0.9888), (-0.695, -0.03866, -0.9776), (-0.6665, -0.08273, -0.9704), (-0.6354, 0.02855, -0.9922), (-0.6531, 0.005621, -1.02), (-0.6488, 0.03051, -1.011), (-0.6395, 0.006967, -0.9965), (-0.1649, -0.2261, -1.492), (-0.1819, 0.159, -1.533), (-0.2, -0.2118, -1.462), (-0.2242, 0.145, -1.507), (-0.01331, -0.06601, -1.182), (-1.78e-07, -0.06733, -1.179), (-0.01396, -0.05305, -1.203), (-1.829e-07, -0.04791, -1.211), (-0.01286, -0.09296, -1.198), (-1.805e-07, -0.0943, -1.195), (-0.01351, -0.08, -1.219), (-1.853e-07, -0.07489, -1.227), (-0.04133, -0.07548, -1.172), (-0.005411, -0.0697, -1.216), (-0.0412, -0.05063, -1.217), (-0.005488, -0.08427, -1.19), (-0.04102, -0.09323, -1.183), (-0.005593, -0.05929, -1.21), (-0.04089, -0.06839, -1.228), (-0.005669, -0.07386, -1.183), (-0.3041, -0.06305, -1.054), (-0.3262, -0.04266, -1.137), (-0.3232, 0.02027, -1.129), (-0.3018, 0.01156, -1.038), (-0.1097, 0.04051, -1.085), (-0.1075, -0.06854, -1.113), (-0.06523, 0.03246, -0.6085), (-0.06516, -0.144, -0.6109), (-0.1605, 0.01113, -0.6604), (-0.159, -0.1199, -0.6615), (-0.1389, -0.138, -0.8849), (-0.1407, 0.02002, -0.8821), (-0.06839, 0.06317, -0.8786), (-0.0753, -0.1816, -0.8841), (-0.0628, -0.1757, -0.642), (-0.05743, 0.06599, -0.6414), (-0.1729, 0.03066, -0.701), (-0.17, -0.1425, -0.7002), (0.0, 0.06697, -0.6453), (0.0, 0.06385, -0.8782), (-0.1249, -0.09667, -1.093), (-0.06543, -0.1352, -1.119), (-0.1284, 0.06091, -1.055), (-0.05619, 0.0928, -1.049), (0.0, 0.09328, -1.05), (-0.1062, -0.04626, -1.22), (-0.06286, -0.06259, -1.242), (-0.1034, 0.06777, -1.199), (-0.05452, 0.0633, -1.218), (0.0, 0.06899, -1.205), (-0.1566, 0.06335, -1.212), (-0.1597, -0.05556, -1.221), (-0.3017, -0.07419, -1.047), (-0.3292, -0.0502, -1.148), (-0.3268, 0.03, -1.137), (-0.2994, 0.01883, -1.027), (-0.1214, 0.07026, -1.077), (-0.1225, -0.0977, -1.117), (-0.08664, 0.1171, -0.4177), (-0.1729, 0.09069, -0.4622), (-0.03309, 0.1232, -0.4108), (-0.1389, -0.138, -0.8849), (-0.1407, 0.02002, -0.8821), (-0.06839, 0.06317, -0.8786), (-0.0753, -0.1816, -0.8841), (-0.0628, -0.1757, -0.642), (-0.05743, 0.06599, -0.6414), (-0.1729, 0.03066, -0.701), (-0.17, -0.1425, -0.7002), (0.0, 0.06697, -0.6453), (0.0, 0.06385, -0.8782), (-0.1249, -0.09667, -1.093), (-0.06543, -0.1352, -1.119), (-0.1284, 0.06091, -1.055), (-0.05619, 0.0928, -1.049), (0.0, 0.09328, -1.05), (-0.1062, -0.04626, -1.22), (-0.06286, -0.06259, -1.242), (-0.1034, 0.06777, -1.199), (-0.05452, 0.0633, -1.218), (0.0, 0.06899, -1.205), (-0.1566, 0.06335, -1.212), (-0.1597, -0.05556, -1.221), (-0.3017, -0.07419, -1.047), (-0.3292, -0.0502, -1.148), (-0.3268, 0.03, -1.137), (-0.2994, 0.01883, -1.027), (-0.1214, 0.07026, -1.077), (-0.1225, -0.0977, -1.117), (-0.08664, 0.1171, -0.4177), (-0.1729, 0.09069, -0.4622), (-0.03309, 0.1232, -0.4108)], [], [(245, 5, 6, 247), (247, 6, 7, 248), (248, 7, 4, 246), (10, 3, 13, 16), (2, 5, 8, 9), (4, 7, 0, 3), (7, 6, 1, 0), (6, 5, 2, 1), (246, 4, 5, 245), (4, 3, 10, 11), (1, 2, 15, 243), (5, 4, 11, 8), (15, 17, 23, 21), (13, 244, 18, 19), (0, 1, 243, 244), (3, 0, 244, 13), (2, 9, 17, 15), (18, 20, 21, 19), (21, 23, 41, 39), (243, 15, 21, 20), (16, 13, 19, 22), (25, 24, 20, 18), (244, 243, 14, 12), (240, 239, 26, 29), (29, 26, 34, 37), (241, 240, 29, 28), (242, 241, 28, 27), (239, 242, 27, 26), (117, 33, 30, 116), (55, 32, 33, 117), (54, 31, 32, 55), (116, 30, 31, 54), (26, 27, 35, 34), (27, 28, 36, 35), (28, 29, 37, 36), (40, 38, 42, 44), (22, 19, 38, 40), (19, 21, 39, 38), (52, 51, 46, 48), (39, 41, 45, 43), (38, 39, 43, 42), (46, 47, 49, 48), (51, 50, 47, 46), (50, 53, 49, 47), (43, 45, 53, 50), (42, 43, 50, 51), (44, 42, 51, 52), (33, 57, 56, 30), (32, 59, 57, 33), (31, 58, 59, 32), (30, 56, 58, 31), (60, 66, 69, 63), (64, 70, 68, 62), (61, 67, 66, 60), (63, 69, 71, 65), (62, 68, 67, 61), (72, 73, 79, 78), (76, 75, 81, 82), (74, 72, 78, 80), (73, 77, 83, 79), (75, 74, 80, 81), (68, 70, 82, 81), (69, 66, 78, 79), (62, 61, 74, 75), (71, 69, 79, 83), (66, 67, 80, 78), (64, 62, 75, 76), (60, 63, 73, 72), (67, 68, 81, 80), (63, 65, 77, 73), (61, 60, 72, 74), (84, 86, 87, 85), (88, 89, 91, 90), (87, 86, 90, 91), (86, 84, 88, 90), (84, 85, 89, 88), (92, 93, 95, 94), (97, 96, 112, 113), (93, 97, 99, 95), (92, 96, 97, 93), (94, 98, 96, 92), (103, 100, 104, 107), (102, 103, 107, 106), (101, 102, 106, 105), (100, 101, 105, 104), (108, 110, 111, 109), (99, 97, 113, 114), (114, 113, 109, 111), (108, 109, 222, 221), (112, 115, 110, 108), (96, 98, 115, 112), (119, 118, 121, 120), (123, 125, 124, 122), (118, 122, 124, 121), (121, 124, 125, 120), (120, 125, 123, 119), (119, 123, 122, 118), (127, 129, 132, 130), (131, 130, 132, 133), (131, 133, 137, 136), (129, 128, 133, 132), (126, 127, 130, 131), (135, 134, 136, 137), (128, 126, 134, 135), (126, 131, 136, 134), (133, 128, 135, 137), (127, 138, 144, 129), (129, 144, 145, 128), (128, 145, 139, 126), (126, 139, 138, 127), (139, 143, 140, 138), (145, 142, 143, 139), (144, 141, 142, 145), (138, 140, 141, 144), (143, 142, 141, 140), (146, 150, 152, 148), (149, 153, 151, 147), (146, 147, 151, 150), (150, 151, 153, 152), (146, 148, 149, 147), (163, 162, 156, 157), (165, 161, 160, 164), (162, 164, 160, 156), (155, 159, 158, 154), (163, 165, 159, 155), (156, 160, 161, 157), (157, 161, 165, 163), (154, 158, 164, 162), (159, 165, 164, 158), (155, 154, 162, 163), (197, 214, 195, 196), (200, 206, 201, 182), (201, 206, 205, 204), (180, 182, 169), (201, 204, 202, 199), (169, 168, 167, 180), (180, 181, 182), (192, 194, 193, 191), (187, 189, 188, 186), (189, 181, 190, 188), (204, 205, 203, 202), (188, 190, 200, 184), (183, 213, 185, 184), (175, 200, 176), (187, 213, 183, 189), (182, 201, 199, 169), (208, 212, 178, 177), (207, 203, 205, 206), (179, 211, 181, 180), (179, 177, 198, 211), (210, 212, 208, 209), (181, 211, 196, 192), (215, 217, 170, 172), (193, 214, 197, 191), (194, 192, 196, 195), (214, 193, 194, 195), (207, 199, 202, 203), (199, 207, 175, 169), (216, 171, 170, 217), (218, 216, 169, 175), (213, 187, 186, 185), (200, 175, 207, 206), (184, 200, 182, 183), (181, 192, 191, 190), (218, 175, 174, 215), (190, 191, 197, 198), (186, 188, 184, 185), (200, 190, 176), (168, 174, 166, 167), (196, 211, 198, 197), (171, 173, 172, 170), (179, 209, 208, 177), (181, 189, 183, 182), (166, 176, 34, 35), (175, 176, 166, 174), (35, 36, 167, 166), (198, 177, 176, 190), (36, 180, 167), (34, 176, 177, 178), (173, 218, 215, 172), (173, 171, 216, 218), (169, 216, 217, 168), (174, 168, 217, 215), (212, 210, 37, 178), (37, 210, 209, 179), (179, 180, 36, 37), (37, 34, 178), (220, 219, 221, 222), (112, 108, 221, 219), (113, 112, 219, 220), (109, 113, 220, 222), (224, 226, 225, 223), (228, 227, 229, 230), (225, 226, 230, 229), (224, 223, 227, 228), (223, 225, 229, 227), (237, 232, 234, 235), (238, 234, 232, 236), (235, 234, 238, 231), (231, 238, 236, 233), (231, 233, 237, 235), (233, 236, 232, 237), (104, 105, 106, 107), (100, 103, 102, 101), (12, 14, 242, 239), (14, 24, 241, 242), (24, 25, 240, 241), (25, 12, 239, 240), (20, 24, 14, 243), (12, 25, 18, 244), (57, 246, 245, 56), (59, 248, 246, 57), (58, 247, 248, 59), (56, 245, 247, 58), (251, 254, 257, 258), (253, 256, 249, 252), (256, 255, 250, 249), (255, 254, 251, 250), (250, 251, 262, 275), (262, 263, 268, 267), (260, 276, 264, 265), (249, 250, 275, 276), (252, 249, 276, 260), (251, 258, 263, 262), (264, 266, 267, 265), (275, 262, 267, 266), (270, 269, 266, 264), (276, 275, 261, 259), (259, 261, 274, 271), (261, 269, 273, 274), (269, 270, 272, 273), (270, 259, 271, 272), (266, 269, 261, 275), (259, 270, 264, 276), (257, 254, 277, 279), (254, 255, 278, 277), (282, 289, 288, 285), (284, 283, 280, 287), (287, 280, 281, 286), (286, 281, 282, 285), (281, 306, 293, 282), (293, 298, 299, 294), (291, 296, 295, 307), (280, 307, 306, 281), (283, 291, 307, 280), (282, 293, 294, 289), (295, 296, 298, 297), (306, 297, 298, 293), (301, 295, 297, 300), (307, 290, 292, 306), (290, 302, 305, 292), (292, 305, 304, 300), (300, 304, 303, 301), (301, 303, 302, 290), (297, 306, 292, 300), (290, 307, 295, 301), (288, 310, 308, 285), (285, 308, 309, 286)])
_k = {(34, 35): 0.29412, (36, 37): 0.29412, (34, 37): 0.29412, (35, 36): 0.29412, (42, 44): 0.17647, (92, 93): 0.34902, (94, 95): 0.34902, (93, 95): 0.34902, (92, 94): 0.34902, (96, 97): 0.36471, (112, 113): 0.58824, (97, 99): 0.36471, (96, 98): 0.36471, (100, 101): 1.0, (102, 103): 0.6549, (100, 103): 0.6549, (101, 102): 0.6549, (104, 105): 0.29804, (106, 107): 0.29804, (104, 107): 0.29804, (105, 106): 0.29804, (108, 109): 0.55294, (109, 111): 0.55294, (108, 110): 0.55294, (113, 114): 0.58824, (112, 115): 0.58824, (118, 119): 1.0, (120, 121): 1.0, (119, 120): 1.0, (118, 121): 1.0, (122, 123): 1.0, (124, 125): 1.0, (123, 125): 1.0, (122, 124): 1.0, (126, 127): 0.5451, (127, 129): 0.5451, (128, 129): 0.5451, (126, 128): 0.5451, (130, 131): 0.48627, (130, 132): 0.48627, (132, 133): 0.48627, (134, 135): 0.62745, (136, 137): 0.62745, (134, 136): 0.62745, (135, 137): 0.62745, (140, 143): 1.0, (142, 143): 1.0, (141, 142): 1.0, (140, 141): 1.0, (146, 147): 1.0, (147, 149): 1.0, (146, 148): 1.0, (150, 151): 1.0, (151, 153): 1.0, (150, 152): 1.0, (148, 152): 1.0, (149, 153): 1.0, (152, 153): 1.0, (148, 149): 1.0, (154, 155): 0.30588, (156, 157): 0.30588, (154, 162): 0.30588, (155, 163): 0.30588, (158, 159): 0.30588, (160, 161): 0.30588, (158, 164): 0.30588, (159, 165): 0.30588, (156, 160): 0.30588, (154, 158): 0.30588, (155, 159): 0.30588, (157, 161): 0.30588, (156, 162): 0.30588, (157, 163): 0.30588, (160, 164): 0.30588, (161, 165): 0.30588, (163, 165): 0.30588, (162, 164): 0.30588, (164, 165): 0.30588, (162, 163): 0.30588, (219, 220): 0.58824, (221, 222): 0.55294, (231, 233): 0.74118, (235, 237): 0.74118, (233, 237): 0.74118, (231, 235): 0.74118}
me_cube_002.attributes.new('crease_edge', 'FLOAT', 'EDGE').data.foreach_set('value', [_k.get((min(e.vertices), max(e.vertices)), 0.0) for e in me_cube_002.edges])
_uv = me_cube_002.uv_layers.new(name='UVMap')
_uv.uv.foreach_set('vector', [0.2655, 0.6002, 0.2992, 0.6002, 0.2992, 0.6676, 0.2655, 0.6676, 0.2655, 0.6002, 0.2992, 0.6002, 0.2992, 0.6676, 0.2655, 0.6676, 0.2655, 0.6002, 0.2992, 0.6002, 0.2992, 0.6676, 0.2655, 0.6676, 0.7267, 0.8508, 0.7941, 0.8508, 0.7941, 0.9181, 0.7267, 0.9181, 0.2318, 0.6002, 0.2992, 0.6002, 0.2992, 0.6676, 0.2318, 0.6676, 0.2318, 0.6002, 0.2992, 0.6002, 0.2992, 0.6676, 0.2318, 0.6676, 0.2318, 0.6002, 0.2992, 0.6002, 0.2992, 0.6676, 0.2318, 0.6676, 0.2318, 0.6002, 0.2992, 0.6002, 0.2992, 0.6676, 0.2318, 0.6676, 0.2655, 0.6002, 0.2992, 0.6002, 0.2992, 0.6676, 0.2655, 0.6676, 0.2318, 0.6002, 0.2992, 0.6002, 0.2992, 0.6676, 0.2318, 0.6676, 0.7267, 0.8508, 0.7941, 0.8508, 0.7941, 0.9181, 0.7267, 0.9181, 0.2318, 0.6002, 0.2992, 0.6002, 0.2992, 0.6676, 0.2318, 0.6676, 0.7267, 0.8508, 0.7941, 0.8508, 0.7941, 0.9181, 0.7267, 0.9181, 0.7267, 0.8508, 0.7941, 0.8508, 0.7941, 0.9181, 0.7267, 0.9181, 0.7267, 0.8508, 0.7941, 0.8508, 0.7941, 0.9181, 0.7267, 0.9181, 0.7267, 0.8508, 0.7941, 0.8508, 0.7941, 0.9181, 0.7267, 0.9181, 0.7267, 0.8508, 0.7941, 0.8508, 0.7941, 0.9181, 0.7267, 0.9181, 0.7267, 0.8508, 0.7941, 0.8508, 0.7941, 0.9181, 0.7267, 0.9181, 0.2307, 0.3047, 0.2981, 0.3047, 0.2981, 0.3721, 0.2307, 0.3721, 0.7267, 0.8508, 0.7941, 0.8508, 0.7941, 0.9181, 0.7267, 0.9181, 0.7267, 0.8508, 0.7941, 0.8508, 0.7941, 0.9181, 0.7267, 0.9181, 0.1642, 0.8508, 0.2316, 0.8508, 0.2316, 0.9181, 0.1642, 0.9181, 0.7941, 0.8508, 0.7267, 0.8508, 0.2316, 0.8508, 0.2316, 0.8508, 0.1642, 0.8844, 0.2316, 0.8844, 0.2316, 0.9181, 0.1642, 0.9181, 0.2307, 0.3605, 0.2981, 0.3605, 0.2981, 0.4279, 0.2307, 0.4279, 0.1642, 0.8844, 0.2316, 0.8844, 0.2316, 0.9181, 0.1642, 0.9181, 0.1642, 0.8844, 0.2316, 0.8844, 0.2316, 0.9181, 0.1642, 0.9181, 0.1642, 0.8844, 0.2316, 0.8844, 0.2316, 0.9181, 0.1642, 0.9181, 0.2318, 0.1105, 0.2992, 0.1105, 0.2992, 0.1779, 0.2318, 0.1779, 0.2318, 0.1105, 0.2992, 0.1105, 0.2992, 0.1779, 0.2318, 0.1779, 0.2318, 0.1105, 0.2992, 0.1105, 0.2992, 0.1779, 0.2318, 0.1779, 0.2318, 0.1105, 0.2992, 0.1105, 0.2992, 0.1779, 0.2318, 0.1779, 0.2307, 0.3605, 0.2981, 0.3605, 0.2981, 0.4279, 0.2307, 0.4279, 0.2307, 0.3605, 0.2981, 0.3605, 0.2981, 0.4279, 0.2307, 0.4279, 0.2307, 0.3605, 0.2981, 0.3605, 0.2981, 0.4279, 0.2307, 0.4279, 0.2307, 0.3047, 0.2981, 0.3047, 0.2981, 0.3721, 0.2307, 0.3721, 0.2307, 0.3047, 0.2981, 0.3047, 0.2981, 0.3721, 0.2307, 0.3721, 0.2307, 0.3047, 0.2981, 0.3047, 0.2981, 0.3721, 0.2307, 0.3721, 0.2307, 0.3047, 0.2981, 0.3047, 0.2981, 0.3721, 0.2307, 0.3721, 0.2307, 0.3047, 0.2981, 0.3047, 0.2981, 0.3721, 0.2307, 0.3721, 0.2307, 0.3047, 0.2981, 0.3047, 0.2981, 0.3721, 0.2307, 0.3721, 0.2307, 0.3047, 0.2981, 0.3047, 0.2981, 0.3721, 0.2307, 0.3721, 0.2307, 0.3047, 0.2981, 0.3047, 0.2981, 0.3721, 0.2307, 0.3721, 0.2307, 0.3047, 0.2981, 0.3047, 0.2981, 0.3721, 0.2307, 0.3721, 0.2307, 0.3047, 0.2981, 0.3047, 0.2981, 0.3721, 0.2307, 0.3721, 0.2307, 0.3047, 0.2981, 0.3047, 0.2981, 0.3721, 0.2307, 0.3721, 0.2307, 0.3047, 0.2981, 0.3047, 0.2981, 0.3721, 0.2307, 0.3721, 0.2318, 0.6002, 0.2992, 0.6002, 0.2992, 0.6676, 0.2318, 0.6676, 0.2318, 0.6002, 0.2992, 0.6002, 0.2992, 0.6676, 0.2318, 0.6676, 0.2318, 0.6002, 0.2992, 0.6002, 0.2992, 0.6676, 0.2318, 0.6676, 0.2318, 0.6002, 0.2992, 0.6002, 0.2992, 0.6676, 0.2318, 0.6676, 0.1997, 0.03423, 0.2671, 0.03423, 0.2671, 0.1016, 0.1997, 0.1016, 0.1997, 0.03423, 0.2671, 0.03423, 0.2671, 0.1016, 0.1997, 0.1016, 0.1997, 0.03423, 0.2671, 0.03423, 0.2671, 0.1016, 0.1997, 0.1016, 0.1997, 0.03423, 0.2671, 0.03423, 0.2671, 0.1016, 0.1997, 0.1016, 0.1997, 0.03423, 0.2671, 0.03423, 0.2671, 0.1016, 0.1997, 0.1016, 0.1997, 0.03423, 0.2671, 0.03423, 0.2671, 0.1016, 0.1997, 0.1016, 0.1997, 0.03423, 0.2671, 0.03423, 0.2671, 0.1016, 0.1997, 0.1016, 0.1997, 0.03423, 0.2671, 0.03423, 0.2671, 0.1016, 0.1997, 0.1016, 0.1997, 0.03423, 0.2671, 0.03423, 0.2671, 0.1016, 0.1997, 0.1016, 0.1997, 0.03423, 0.2671, 0.03423, 0.2671, 0.1016, 0.1997, 0.1016, 0.1997, 0.03423, 0.2671, 0.03423, 0.2671, 0.1016, 0.1997, 0.1016, 0.1997, 0.03423, 0.2671, 0.03423, 0.2671, 0.1016, 0.1997, 0.1016, 0.1997, 0.03423, 0.2671, 0.03423, 0.2671, 0.1016, 0.1997, 0.1016, 0.1997, 0.03423, 0.2671, 0.03423, 0.2671, 0.1016, 0.1997, 0.1016, 0.1997, 0.03423, 0.2671, 0.03423, 0.2671, 0.1016, 0.1997, 0.1016, 0.1997, 0.03423, 0.2671, 0.03423, 0.2671, 0.1016, 0.1997, 0.1016, 0.1997, 0.03423, 0.2671, 0.03423, 0.2671, 0.1016, 0.1997, 0.1016, 0.1997, 0.03423, 0.2671, 0.03423, 0.2671, 0.1016, 0.1997, 0.1016, 0.1997, 0.03423, 0.2671, 0.03423, 0.2671, 0.1016, 0.1997, 0.1016, 0.1997, 0.03423, 0.2671, 0.03423, 0.2671, 0.1016, 0.1997, 0.1016, 0.7229, 0.6074, 0.7902, 0.6074, 0.7902, 0.6747, 0.7229, 0.6747, 0.7229, 0.6074, 0.7902, 0.6074, 0.7902, 0.6747, 0.7229, 0.6747, 0.7229, 0.6074, 0.7902, 0.6074, 0.7902, 0.6747, 0.7229, 0.6747, 0.7229, 0.6074, 0.7902, 0.6074, 0.7902, 0.6747, 0.7229, 0.6747, 0.7229, 0.6074, 0.7902, 0.6074, 0.7902, 0.6747, 0.7229, 0.6747, 0.2307, 0.8508, 0.2981, 0.8508, 0.2981, 0.9181, 0.2307, 0.9181, 0.2307, 0.8508, 0.2981, 0.8508, 0.2981, 0.9181, 0.2307, 0.9181, 0.2307, 0.8508, 0.2981, 0.8508, 0.2981, 0.9181, 0.2307, 0.9181, 0.2307, 0.8508, 0.2981, 0.8508, 0.2981, 0.9181, 0.2307, 0.9181, 0.2307, 0.8508, 0.2981, 0.8508, 0.2981, 0.9181, 0.2307, 0.9181, 0.2307, 0.8508, 0.2981, 0.8508, 0.2981, 0.9181, 0.2307, 0.9181, 0.2307, 0.8508, 0.2981, 0.8508, 0.2981, 0.9181, 0.2307, 0.9181, 0.2307, 0.8508, 0.2981, 0.8508, 0.2981, 0.9181, 0.2307, 0.9181, 0.2307, 0.8508, 0.2981, 0.8508, 0.2981, 0.9181, 0.2307, 0.9181, 0.2307, 0.8508, 0.2981, 0.8508, 0.2981, 0.9181, 0.2307, 0.9181, 0.2307, 0.8508, 0.2981, 0.8508, 0.2981, 0.9181, 0.2307, 0.9181, 0.2307, 0.8508, 0.2981, 0.8508, 0.2981, 0.9181, 0.2307, 0.9181, 0.2307, 0.8508, 0.2981, 0.8508, 0.2981, 0.9181, 0.2307, 0.9181, 0.2307, 0.8508, 0.2981, 0.8508, 0.2981, 0.9181, 0.2307, 0.9181, 0.2307, 0.8508, 0.2981, 0.8508, 0.2981, 0.9181, 0.2307, 0.9181, 0.7151, 0.585, 0.7824, 0.585, 0.7824, 0.6524, 0.7151, 0.6524, 0.7151, 0.585, 0.7824, 0.585, 0.7824, 0.6524, 0.7151, 0.6524, 0.7151, 0.585, 0.7824, 0.585, 0.7824, 0.6524, 0.7151, 0.6524, 0.7151, 0.585, 0.7824, 0.585, 0.7824, 0.6524, 0.7151, 0.6524, 0.7151, 0.585, 0.7824, 0.585, 0.7824, 0.6524, 0.7151, 0.6524, 0.7151, 0.585, 0.7824, 0.585, 0.7824, 0.6524, 0.7151, 0.6524, 0.2307, 0.08123, 0.2981, 0.08123, 0.2981, 0.1486, 0.2307, 0.1486, 0.2307, 0.08123, 0.2981, 0.08123, 0.2981, 0.1486, 0.2307, 0.1486, 0.2307, 0.08123, 0.2981, 0.08123, 0.2981, 0.1486, 0.2307, 0.1486, 0.2307, 0.08123, 0.2981, 0.08123, 0.2981, 0.1486, 0.2307, 0.1486, 0.2307, 0.08123, 0.2981, 0.08123, 0.2981, 0.1486, 0.2307, 0.1486, 0.2307, 0.08123, 0.2981, 0.08123, 0.2981, 0.1486, 0.2307, 0.1486, 0.2307, 0.08123, 0.2981, 0.08123, 0.2981, 0.1486, 0.2307, 0.1486, 0.2307, 0.08123, 0.2981, 0.08123, 0.2981, 0.1486, 0.2307, 0.1486, 0.2307, 0.08123, 0.2981, 0.08123, 0.2981, 0.1486, 0.2307, 0.1486, 0.2307, 0.08123, 0.2981, 0.08123, 0.2981, 0.1486, 0.2307, 0.1486, 0.2307, 0.08123, 0.2981, 0.08123, 0.2981, 0.1486, 0.2307, 0.1486, 0.2307, 0.08123, 0.2981, 0.08123, 0.2981, 0.1486, 0.2307, 0.1486, 0.2307, 0.08123, 0.2981, 0.08123, 0.2981, 0.1486, 0.2307, 0.1486, 0.2307, 0.08123, 0.2981, 0.08123, 0.2981, 0.1486, 0.2307, 0.1486, 0.2307, 0.08123, 0.2981, 0.08123, 0.2981, 0.1486, 0.2307, 0.1486, 0.2307, 0.08123, 0.2981, 0.08123, 0.2981, 0.1486, 0.2307, 0.1486, 0.2307, 0.08123, 0.2981, 0.08123, 0.2981, 0.1486, 0.2307, 0.1486, 0.2307, 0.08123, 0.2981, 0.08123, 0.2981, 0.1486, 0.2307, 0.1486, 0.1991, 0.0592, 0.2665, 0.0592, 0.2665, 0.1266, 0.1991, 0.1266, 0.1991, 0.0592, 0.2665, 0.0592, 0.2665, 0.1266, 0.1991, 0.1266, 0.1991, 0.0592, 0.2665, 0.0592, 0.2665, 0.1266, 0.1991, 0.1266, 0.1991, 0.0592, 0.2665, 0.0592, 0.2665, 0.1266, 0.1991, 0.1266, 0.1991, 0.0592, 0.2665, 0.0592, 0.2665, 0.1266, 0.1991, 0.1266, 0.3038, 0.09963, 0.3711, 0.09963, 0.3711, 0.167, 0.3038, 0.167, 0.3038, 0.09963, 0.3711, 0.09963, 0.3711, 0.167, 0.3038, 0.167, 0.3038, 0.09963, 0.3711, 0.09963, 0.3711, 0.167, 0.3038, 0.167, 0.3038, 0.09963, 0.3711, 0.09963, 0.3711, 0.167, 0.3038, 0.167, 0.3038, 0.09963, 0.3711, 0.09963, 0.3711, 0.167, 0.3038, 0.167, 0.3038, 0.09963, 0.3711, 0.09963, 0.3711, 0.167, 0.3038, 0.167, 0.3038, 0.09963, 0.3711, 0.09963, 0.3711, 0.167, 0.3038, 0.167, 0.3038, 0.09963, 0.3711, 0.09963, 0.3711, 0.167, 0.3038, 0.167, 0.3038, 0.09963, 0.3711, 0.09963, 0.3711, 0.167, 0.3038, 0.167, 0.3038, 0.09963, 0.3711, 0.09963, 0.3711, 0.167, 0.3038, 0.167, 0.2307, 0.3605, 0.2981, 0.3605, 0.2981, 0.4279, 0.2307, 0.4279, 0.2307, 0.3605, 0.2981, 0.3605, 0.2981, 0.4279, 0.2307, 0.4279, 0.2307, 0.3605, 0.2981, 0.3605, 0.2981, 0.4279, 0.2307, 0.4279, 0.2307, 0.3605, 0.2981, 0.3605, 0.2981, 0.4279, 0.2307, 0.3605, 0.2981, 0.3605, 0.2981, 0.4279, 0.2307, 0.4279, 0.2307, 0.3605, 0.2981, 0.3605, 0.2981, 0.4279, 0.2307, 0.4279, 0.2307, 0.3605, 0.2981, 0.3605, 0.2981, 0.4279, 0.2307, 0.3605, 0.2981, 0.3605, 0.2981, 0.4279, 0.2307, 0.4279, 0.2307, 0.3605, 0.2981, 0.3605, 0.2981, 0.4279, 0.2307, 0.4279, 0.2307, 0.3605, 0.2981, 0.3605, 0.2981, 0.4279, 0.2307, 0.4279, 0.2307, 0.3605, 0.2981, 0.3605, 0.2981, 0.4279, 0.2307, 0.4279, 0.2307, 0.3605, 0.2981, 0.3605, 0.2981, 0.4279, 0.2307, 0.4279, 0.2307, 0.3605, 0.2981, 0.3605, 0.2981, 0.4279, 0.2307, 0.4279, 0.2307, 0.3605, 0.2981, 0.3605, 0.2981, 0.4279, 0.2307, 0.3605, 0.2981, 0.3605, 0.2981, 0.4279, 0.2307, 0.4279, 0.2307, 0.3605, 0.2981, 0.3605, 0.2981, 0.4279, 0.2307, 0.4279, 0.2307, 0.3605, 0.2981, 0.3605, 0.2981, 0.4279, 0.2307, 0.4279, 0.2307, 0.3605, 0.2981, 0.3605, 0.2981, 0.4279, 0.2307, 0.4279, 0.2307, 0.3605, 0.2981, 0.3605, 0.2981, 0.4279, 0.2307, 0.4279, 0.2307, 0.3605, 0.2981, 0.3605, 0.2981, 0.4279, 0.2307, 0.4279, 0.2307, 0.3605, 0.2981, 0.3605, 0.2981, 0.4279, 0.2307, 0.4279, 0.2307, 0.3605, 0.2981, 0.3605, 0.2981, 0.4279, 0.2307, 0.4279, 0.2307, 0.3605, 0.2981, 0.3605, 0.2981, 0.4279, 0.2307, 0.4279, 0.2307, 0.3605, 0.2981, 0.3605, 0.2981, 0.4279, 0.2307, 0.4279, 0.2307, 0.3605, 0.2981, 0.3605, 0.2981, 0.4279, 0.2307, 0.4279, 0.2307, 0.3605, 0.2981, 0.3605, 0.2981, 0.4279, 0.2307, 0.4279, 0.2307, 0.3605, 0.2981, 0.3605, 0.2981, 0.4279, 0.2307, 0.4279, 0.2307, 0.3605, 0.2981, 0.3605, 0.2981, 0.4279, 0.2307, 0.4279, 0.2307, 0.3605, 0.2981, 0.3605, 0.2981, 0.4279, 0.2307, 0.4279, 0.2307, 0.3605, 0.2981, 0.3605, 0.2981, 0.4279, 0.2307, 0.4279, 0.2307, 0.3605, 0.2981, 0.3605, 0.2981, 0.4279, 0.2307, 0.4279, 0.2307, 0.3605, 0.2981, 0.3605, 0.2981, 0.4279, 0.2307, 0.4279, 0.2307, 0.3605, 0.2981, 0.3605, 0.2981, 0.4279, 0.2307, 0.4279, 0.2307, 0.3605, 0.2981, 0.3605, 0.2981, 0.4279, 0.2307, 0.4279, 0.2307, 0.3605, 0.2981, 0.3605, 0.2981, 0.4279, 0.2307, 0.4279, 0.2307, 0.3605, 0.2981, 0.3605, 0.2981, 0.4279, 0.2307, 0.4279, 0.2307, 0.3605, 0.2981, 0.3605, 0.2981, 0.4279, 0.2307, 0.4279, 0.2307, 0.3605, 0.2981, 0.3605, 0.2981, 0.4279, 0.2307, 0.3605, 0.2981, 0.3605, 0.2981, 0.4279, 0.2307, 0.4279, 0.2307, 0.3605, 0.2981, 0.3605, 0.2981, 0.4279, 0.2307, 0.4279, 0.2307, 0.3605, 0.2981, 0.3605, 0.2981, 0.4279, 0.2307, 0.4279, 0.2307, 0.3605, 0.2981, 0.3605, 0.2981, 0.4279, 0.2307, 0.4279, 0.2307, 0.3605, 0.2981, 0.3605, 0.2981, 0.4279, 0.2307, 0.4279, 0.2307, 0.3605, 0.2981, 0.3605, 0.2981, 0.4279, 0.2307, 0.4279, 0.2307, 0.3605, 0.2981, 0.3605, 0.2981, 0.4279, 0.2307, 0.4279, 0.2307, 0.3605, 0.2981, 0.3605, 0.2981, 0.4279, 0.2307, 0.4279, 0.2307, 0.3605, 0.2981, 0.3605, 0.2981, 0.4279, 0.2307, 0.4279, 0.2307, 0.3605, 0.2981, 0.3605, 0.2981, 0.4279, 0.2307, 0.3605, 0.2981, 0.3605, 0.2981, 0.4279, 0.2307, 0.4279, 0.2307, 0.3605, 0.2981, 0.3605, 0.2981, 0.4279, 0.2307, 0.4279, 0.2307, 0.3605, 0.2981, 0.3605, 0.2981, 0.4279, 0.2307, 0.4279, 0.2307, 0.3605, 0.2981, 0.3605, 0.2981, 0.4279, 0.2307, 0.4279, 0.2307, 0.3605, 0.2981, 0.3605, 0.2981, 0.4279, 0.2307, 0.4279, 0.2307, 0.3605, 0.2981, 0.3605, 0.2981, 0.4279, 0.2307, 0.4279, 0.2307, 0.3605, 0.2981, 0.3605, 0.2981, 0.4279, 0.2307, 0.4279, 0.2307, 0.3605, 0.2981, 0.3605, 0.2981, 0.4279, 0.2307, 0.4279, 0.2307, 0.3605, 0.2981, 0.3605, 0.2981, 0.4279, 0.2307, 0.8508, 0.2981, 0.8508, 0.2981, 0.9181, 0.2307, 0.9181, 0.2307, 0.8508, 0.2981, 0.8508, 0.2981, 0.9181, 0.2307, 0.9181, 0.2307, 0.8508, 0.2981, 0.8508, 0.2981, 0.9181, 0.2307, 0.9181, 0.2307, 0.8508, 0.2981, 0.8508, 0.2981, 0.9181, 0.2307, 0.9181, 0.2307, 0.8508, 0.2981, 0.8508, 0.2981, 0.9181, 0.2307, 0.9181, 0.2307, 0.8508, 0.2981, 0.8508, 0.2981, 0.9181, 0.2307, 0.9181, 0.2307, 0.8508, 0.2981, 0.8508, 0.2981, 0.9181, 0.2307, 0.9181, 0.2307, 0.8508, 0.2981, 0.8508, 0.2981, 0.9181, 0.2307, 0.9181, 0.2307, 0.8508, 0.2981, 0.8508, 0.2981, 0.9181, 0.2307, 0.9181, 0.2307, 0.8508, 0.2981, 0.8508, 0.2981, 0.9181, 0.2307, 0.9181, 0.2307, 0.8508, 0.2981, 0.8508, 0.2981, 0.9181, 0.2307, 0.9181, 0.2307, 0.8508, 0.2981, 0.8508, 0.2981, 0.9181, 0.2307, 0.9181, 0.2307, 0.8508, 0.2981, 0.8508, 0.2981, 0.9181, 0.2307, 0.9181, 0.2307, 0.8508, 0.2981, 0.8508, 0.2981, 0.9181, 0.2307, 0.9181, 0.2307, 0.8508, 0.2981, 0.8508, 0.2981, 0.9181, 0.2307, 0.9181, 0.2307, 0.8508, 0.2981, 0.8508, 0.2981, 0.9181, 0.2307, 0.9181, 0.2307, 0.8508, 0.2981, 0.8508, 0.2981, 0.9181, 0.2307, 0.9181, 0.1642, 0.8508, 0.2316, 0.8508, 0.2316, 0.8844, 0.1642, 0.8844, 0.1642, 0.8508, 0.2316, 0.8508, 0.2316, 0.8844, 0.1642, 0.8844, 0.1642, 0.8508, 0.2316, 0.8508, 0.2316, 0.8844, 0.1642, 0.8844, 0.1642, 0.8508, 0.2316, 0.8508, 0.2316, 0.8844, 0.1642, 0.8844, 0.2316, 0.8508, 0.2316, 0.9181, 0.1642, 0.8508, 0.7267, 0.8508, 0.2316, 0.8508, 0.2316, 0.9181, 0.1642, 0.8508, 0.7941, 0.8508, 0.2318, 0.6002, 0.2655, 0.6002, 0.2655, 0.6676, 0.2318, 0.6676, 0.2318, 0.6002, 0.2655, 0.6002, 0.2655, 0.6676, 0.2318, 0.6676, 0.2318, 0.6002, 0.2655, 0.6002, 0.2655, 0.6676, 0.2318, 0.6676, 0.2318, 0.6002, 0.2655, 0.6002, 0.2655, 0.6676, 0.2318, 0.6676, 0.1674, 0.8333, 0.1757, 0.8333, 0.1757, 0.8416, 0.1674, 0.8416, 0.1674, 0.8333, 0.1757, 0.8333, 0.1757, 0.8416, 0.1674, 0.8416, 0.1674, 0.8333, 0.1757, 0.8333, 0.1757, 0.8416, 0.1674, 0.8416, 0.1674, 0.8333, 0.1757, 0.8333, 0.1757, 0.8416, 0.1674, 0.8416, 0.2285, 0.8642, 0.2368, 0.8642, 0.2368, 0.8726, 0.2285, 0.8726, 0.2285, 0.8642, 0.2368, 0.8642, 0.2368, 0.8726, 0.2285, 0.8726, 0.2285, 0.8642, 0.2368, 0.8642, 0.2368, 0.8726, 0.2285, 0.8726, 0.2285, 0.8642, 0.2368, 0.8642, 0.2368, 0.8726, 0.2285, 0.8726, 0.2285, 0.8642, 0.2368, 0.8642, 0.2368, 0.8726, 0.2285, 0.8726, 0.2285, 0.8642, 0.2368, 0.8642, 0.2368, 0.8726, 0.2285, 0.8726, 0.2285, 0.8642, 0.2368, 0.8642, 0.2368, 0.8726, 0.2285, 0.8726, 0.2285, 0.8642, 0.2368, 0.8642, 0.2368, 0.8726, 0.2285, 0.8726, 0.1591, 0.8642, 0.1674, 0.8642, 0.1674, 0.8726, 0.1591, 0.8726, 0.2368, 0.8642, 0.2285, 0.8642, 0.1674, 0.8642, 0.1674, 0.8642, 0.1591, 0.8642, 0.1674, 0.8642, 0.1674, 0.8684, 0.1591, 0.8684, 0.1591, 0.8642, 0.1674, 0.8642, 0.1674, 0.8684, 0.1591, 0.8684, 0.1591, 0.8642, 0.1674, 0.8642, 0.1674, 0.8684, 0.1591, 0.8684, 0.1591, 0.8642, 0.1674, 0.8642, 0.1674, 0.8684, 0.1591, 0.8684, 0.1674, 0.8642, 0.1674, 0.8726, 0.1591, 0.8642, 0.2285, 0.8642, 0.1674, 0.8642, 0.1674, 0.8726, 0.1591, 0.8642, 0.2368, 0.8642, 0.1757, 0.8416, 0.1757, 0.8333, 0.1757, 0.8333, 0.1757, 0.8416, 0.1757, 0.8333, 0.1674, 0.8333, 0.1674, 0.8333, 0.1757, 0.8333, 0.1674, 0.8333, 0.1674, 0.8416, 0.1757, 0.8416, 0.1757, 0.8333, 0.1674, 0.8333, 0.1674, 0.8416, 0.1757, 0.8416, 0.1757, 0.8333, 0.1674, 0.8333, 0.1674, 0.8416, 0.1757, 0.8416, 0.1757, 0.8333, 0.1674, 0.8333, 0.1674, 0.8416, 0.1757, 0.8416, 0.1757, 0.8333, 0.2285, 0.8642, 0.2285, 0.8726, 0.2368, 0.8726, 0.2368, 0.8642, 0.2285, 0.8642, 0.2285, 0.8726, 0.2368, 0.8726, 0.2368, 0.8642, 0.2285, 0.8642, 0.2285, 0.8726, 0.2368, 0.8726, 0.2368, 0.8642, 0.2285, 0.8642, 0.2285, 0.8726, 0.2368, 0.8726, 0.2368, 0.8642, 0.2285, 0.8642, 0.2285, 0.8726, 0.2368, 0.8726, 0.2368, 0.8642, 0.2285, 0.8642, 0.2285, 0.8726, 0.2368, 0.8726, 0.2368, 0.8642, 0.2285, 0.8642, 0.2285, 0.8726, 0.2368, 0.8726, 0.2368, 0.8642, 0.2285, 0.8642, 0.2285, 0.8726, 0.2368, 0.8726, 0.2368, 0.8642, 0.1591, 0.8642, 0.1591, 0.8726, 0.1674, 0.8726, 0.1674, 0.8642, 0.2368, 0.8642, 0.1674, 0.8642, 0.1674, 0.8642, 0.2285, 0.8642, 0.1591, 0.8642, 0.1591, 0.8684, 0.1674, 0.8684, 0.1674, 0.8642, 0.1591, 0.8642, 0.1591, 0.8684, 0.1674, 0.8684, 0.1674, 0.8642, 0.1591, 0.8642, 0.1591, 0.8684, 0.1674, 0.8684, 0.1674, 0.8642, 0.1591, 0.8642, 0.1591, 0.8684, 0.1674, 0.8684, 0.1674, 0.8642, 0.1674, 0.8642, 0.2285, 0.8642, 0.1591, 0.8642, 0.1674, 0.8726, 0.1674, 0.8642, 0.2368, 0.8642, 0.1591, 0.8642, 0.1674, 0.8726, 0.1757, 0.8416, 0.1757, 0.8416, 0.1757, 0.8333, 0.1757, 0.8333, 0.1757, 0.8333, 0.1757, 0.8333, 0.1674, 0.8333, 0.1674, 0.8333])
_ca = me_cube_002.color_attributes.new('Col', 'BYTE_COLOR', 'CORNER')
_ca.data.foreach_set('color', [1.0, 1.0, 1.0, 1.0, 1.0, 1.0, 1.0, 1.0, 1.0, 1.0, 1.0, 1.0, 1.0, 1.0, 1.0, 1.0, 1.0, 1.0, 1.0, 1.0, 1.0, 1.0, 1.0, 1.0, 1.0, 1.0, 1.0, 1.0, 1.0, 1.0, 1.0, 1.0, 1.0, 1.0, 1.0, 1.0, 1.0, 1.0, 1.0, 1.0, 1.0, 1.0, 1.0, 1.0, 1.0, 1.0, 1.0, 1.0, 1.0, 1.0, 1.0, 1.0, 1.0, 1.0, 1.0, 1.0, 1.0, 1.0, 1.0, 1.0, 1.0, 1.0, 1.0, 1.0, 1.0, 1.0, 1.0, 1.0, 1.0, 1.0, 1.0, 1.0, 1.0, 1.0, 1.0, 1.0, 1.0, 1.0, 1.0, 1.0, 1.0, 1.0, 1.0, 1.0, 1.0, 1.0, 1.0, 1.0, 1.0, 1.0, 1.0, 1.0, 1.0, 1.0, 1.0, 1.0, 1.0, 1.0, 1.0, 1.0, 1.0, 1.0, 1.0, 1.0, 1.0, 1.0, 1.0, 1.0, 1.0, 1.0, 1.0, 1.0, 1.0, 1.0, 1.0, 1.0, 1.0, 1.0, 1.0, 1.0, 1.0, 1.0, 1.0, 1.0, 1.0, 1.0, 1.0, 1.0, 1.0, 1.0, 1.0, 1.0, 1.0, 1.0, 1.0, 1.0, 1.0, 1.0, 1.0, 1.0, 1.0, 1.0, 1.0, 1.0, 1.0, 1.0, 1.0, 1.0, 1.0, 1.0, 1.0, 1.0, 1.0, 1.0, 1.0, 1.0, 1.0, 1.0, 1.0, 1.0, 1.0, 1.0, 1.0, 1.0, 1.0, 1.0, 1.0, 1.0, 1.0, 1.0, 1.0, 1.0, 1.0, 1.0, 1.0, 1.0, 1.0, 1.0, 1.0, 1.0, 1.0, 1.0, 1.0, 1.0, 1.0, 1.0, 1.0, 1.0, 1.0, 1.0, 1.0, 1.0, 1.0, 1.0, 1.0, 1.0, 1.0, 1.0, 1.0, 1.0, 1.0, 1.0, 1.0, 1.0, 1.0, 1.0, 1.0, 1.0, 1.0, 1.0, 1.0, 1.0, 1.0, 1.0, 1.0, 1.0, 1.0, 1.0, 1.0, 1.0, 1.0, 1.0, 1.0, 1.0, 1.0, 1.0, 1.0, 1.0, 1.0, 1.0, 1.0, 1.0, 1.0, 1.0, 1.0, 1.0, 1.0, 1.0, 1.0, 1.0, 1.0, 1.0, 1.0, 1.0, 1.0, 1.0, 1.0, 1.0, 1.0, 1.0, 1.0, 1.0, 1.0, 1.0, 1.0, 1.0, 1.0, 1.0, 1.0, 1.0, 1.0, 1.0, 1.0, 1.0, 1.0, 1.0, 1.0, 1.0, 1.0, 1.0, 1.0, 1.0, 1.0, 1.0, 1.0, 1.0, 1.0, 1.0, 1.0, 1.0, 1.0, 1.0, 1.0, 1.0, 1.0, 1.0, 1.0, 1.0, 1.0, 1.0, 1.0, 1.0, 1.0, 1.0, 1.0, 1.0, 1.0, 1.0, 1.0, 1.0, 1.0, 1.0, 1.0, 1.0, 1.0, 1.0, 1.0, 1.0, 1.0, 1.0, 1.0, 1.0, 1.0, 1.0, 1.0, 1.0, 1.0, 1.0, 1.0, 1.0, 1.0, 1.0, 1.0, 1.0, 1.0, 1.0, 1.0, 1.0, 1.0, 1.0, 1.0, 1.0, 1.0, 1.0, 1.0, 1.0, 1.0, 1.0, 1.0, 1.0, 1.0, 1.0, 1.0, 1.0, 1.0, 1.0, 1.0, 1.0, 1.0, 1.0, 1.0, 1.0, 1.0, 1.0, 1.0, 1.0, 1.0, 1.0, 1.0, 1.0, 1.0, 1.0, 1.0, 1.0, 1.0, 1.0, 1.0, 1.0, 1.0, 1.0, 1.0, 1.0, 1.0, 1.0, 1.0, 1.0, 1.0, 1.0, 1.0, 1.0, 1.0, 1.0, 1.0, 1.0, 1.0, 1.0, 1.0, 1.0, 1.0, 1.0, 1.0, 1.0, 1.0, 1.0, 1.0, 1.0, 1.0, 1.0, 1.0, 1.0, 1.0, 1.0, 1.0, 1.0, 1.0, 1.0, 1.0, 1.0, 1.0, 1.0, 1.0, 1.0, 1.0, 1.0, 1.0, 1.0, 1.0, 1.0, 1.0, 1.0, 1.0, 1.0, 1.0, 1.0, 1.0, 1.0, 1.0, 1.0, 1.0, 1.0, 1.0, 1.0, 1.0, 1.0, 1.0, 1.0, 1.0, 1.0, 1.0, 1.0, 1.0, 1.0, 1.0, 1.0, 1.0, 1.0, 1.0, 1.0, 1.0, 1.0, 1.0, 1.0, 1.0, 1.0, 1.0, 1.0, 1.0, 1.0, 1.0, 1.0, 1.0, 1.0, 1.0, 1.0, 1.0, 1.0, 1.0, 1.0, 1.0, 1.0, 1.0, 1.0, 1.0, 1.0, 1.0, 1.0, 1.0, 1.0, 1.0, 1.0, 1.0, 1.0, 1.0, 1.0, 1.0, 1.0, 1.0, 1.0, 1.0, 1.0, 1.0, 1.0, 1.0, 1.0, 1.0, 1.0, 1.0, 1.0, 1.0, 1.0, 1.0, 1.0, 1.0, 1.0, 1.0, 1.0, 1.0, 1.0, 1.0, 1.0, 1.0, 1.0, 1.0, 1.0, 1.0, 1.0, 1.0, 1.0, 1.0, 1.0, 1.0, 1.0, 1.0, 1.0, 1.0, 1.0, 1.0, 1.0, 1.0, 1.0, 1.0, 1.0, 1.0, 1.0, 1.0, 1.0, 1.0, 1.0, 1.0, 1.0, 1.0, 1.0, 1.0, 1.0, 1.0, 1.0, 1.0, 1.0, 1.0, 1.0, 1.0, 1.0, 1.0, 1.0, 1.0, 1.0, 1.0, 1.0, 1.0, 1.0, 1.0, 1.0, 1.0, 1.0, 1.0, 1.0, 1.0, 1.0, 1.0, 1.0, 1.0, 1.0, 1.0, 1.0, 1.0, 1.0, 1.0, 1.0, 1.0, 1.0, 1.0, 1.0, 1.0, 1.0, 1.0, 1.0, 1.0, 1.0, 1.0, 1.0, 1.0, 1.0, 1.0, 1.0, 1.0, 1.0, 1.0, 1.0, 1.0, 1.0, 1.0, 1.0, 1.0, 1.0, 1.0, 1.0, 1.0, 1.0, 1.0, 1.0, 1.0, 1.0, 1.0, 1.0, 1.0, 1.0, 1.0, 1.0, 1.0, 1.0, 1.0, 1.0, 1.0, 1.0, 1.0, 1.0, 1.0, 1.0, 1.0, 1.0, 1.0, 1.0, 1.0, 1.0, 1.0, 1.0, 1.0, 1.0, 1.0, 1.0, 1.0, 1.0, 1.0, 1.0, 1.0, 1.0, 1.0, 1.0, 1.0, 1.0, 1.0, 1.0, 1.0, 1.0, 1.0, 1.0, 1.0, 1.0, 1.0, 1.0, 1.0, 1.0, 1.0, 1.0, 1.0, 1.0, 1.0, 1.0, 1.0, 1.0, 1.0, 1.0, 1.0, 1.0, 1.0, 1.0, 1.0, 1.0, 1.0, 1.0, 1.0, 1.0, 1.0, 1.0, 1.0, 1.0, 1.0, 1.0, 1.0, 1.0, 1.0, 1.0, 1.0, 1.0, 1.0, 1.0, 1.0, 1.0, 1.0, 1.0, 1.0, 1.0, 1.0, 1.0, 1.0, 1.0, 1.0, 1.0, 1.0, 1.0, 1.0, 1.0, 1.0, 1.0, 1.0, 1.0, 1.0, 1.0, 1.0, 1.0, 1.0, 1.0, 1.0, 1.0, 1.0, 1.0, 1.0, 1.0, 1.0, 1.0, 1.0, 1.0, 1.0, 1.0, 1.0, 1.0, 1.0, 1.0, 1.0, 1.0, 1.0, 1.0, 1.0, 1.0, 1.0, 1.0, 1.0, 1.0, 1.0, 1.0, 1.0, 1.0, 1.0, 1.0, 1.0, 1.0, 1.0, 1.0, 1.0, 1.0, 1.0, 1.0, 1.0, 1.0, 1.0, 1.0, 1.0, 1.0, 1.0, 1.0, 1.0, 1.0, 1.0, 1.0, 1.0, 1.0, 1.0, 1.0, 1.0, 1.0, 1.0, 1.0, 1.0, 1.0, 1.0, 1.0, 1.0, 1.0, 1.0, 1.0, 1.0, 1.0, 1.0, 1.0, 1.0, 1.0, 1.0, 1.0, 1.0, 1.0, 1.0, 1.0, 1.0, 1.0, 1.0, 1.0, 1.0, 1.0, 1.0, 1.0, 1.0, 1.0, 1.0, 1.0, 1.0, 1.0, 1.0, 1.0, 1.0, 1.0, 1.0, 1.0, 1.0, 1.0, 1.0, 1.0, 1.0, 1.0, 1.0, 1.0, 1.0, 1.0, 1.0, 1.0, 1.0, 1.0, 1.0, 1.0, 1.0, 1.0, 1.0, 1.0, 1.0, 1.0, 1.0, 1.0, 1.0, 1.0, 1.0, 1.0, 1.0, 1.0, 1.0, 1.0, 1.0, 1.0, 1.0, 1.0, 1.0, 1.0, 1.0, 1.0, 1.0, 1.0, 1.0, 1.0, 1.0, 1.0, 1.0, 1.0, 1.0, 1.0, 1.0, 1.0, 1.0, 1.0, 1.0, 1.0, 1.0, 1.0, 1.0, 1.0, 1.0, 1.0, 1.0, 1.0, 1.0, 1.0, 1.0, 1.0, 1.0, 1.0, 1.0, 1.0, 1.0, 1.0, 1.0, 1.0, 1.0, 1.0, 1.0, 1.0, 1.0, 1.0, 1.0, 1.0, 1.0, 1.0, 1.0, 1.0, 1.0, 1.0, 1.0, 1.0, 1.0, 1.0, 1.0, 1.0, 1.0, 1.0, 1.0, 1.0, 1.0, 1.0, 1.0, 1.0, 1.0, 1.0, 1.0, 1.0, 1.0, 1.0, 1.0, 1.0, 1.0, 1.0, 1.0, 1.0, 1.0, 1.0, 1.0, 1.0, 1.0, 1.0, 1.0, 1.0, 1.0, 1.0, 1.0, 1.0, 1.0, 1.0, 1.0, 1.0, 1.0, 1.0, 1.0, 1.0, 1.0, 1.0, 1.0, 1.0, 1.0, 1.0, 1.0, 1.0, 1.0, 1.0, 1.0, 1.0, 1.0, 1.0, 1.0, 1.0, 1.0, 1.0, 1.0, 1.0, 1.0, 1.0, 1.0, 1.0, 1.0, 1.0, 1.0, 1.0, 1.0, 1.0, 1.0, 1.0, 1.0, 1.0, 1.0, 1.0, 1.0, 1.0, 1.0, 1.0, 1.0, 1.0, 1.0, 1.0, 1.0, 1.0, 1.0, 1.0, 1.0, 1.0, 1.0, 1.0, 1.0, 1.0, 1.0, 1.0, 1.0, 1.0, 1.0, 1.0, 1.0, 1.0, 1.0, 1.0, 1.0, 1.0, 1.0, 1.0, 1.0, 1.0, 1.0, 1.0, 1.0, 1.0, 1.0, 1.0, 1.0, 1.0, 1.0, 1.0, 1.0, 1.0, 1.0, 1.0, 1.0, 1.0, 1.0, 1.0, 1.0, 1.0, 1.0, 1.0, 1.0, 1.0, 1.0, 1.0, 1.0, 1.0, 1.0, 1.0, 1.0, 1.0, 1.0, 1.0, 1.0, 1.0, 1.0, 1.0, 1.0, 1.0, 1.0, 1.0, 1.0, 1.0, 1.0, 1.0, 1.0, 1.0, 1.0, 1.0, 1.0, 1.0, 1.0, 1.0, 1.0, 1.0, 1.0, 1.0, 1.0, 1.0, 1.0, 1.0, 1.0, 1.0, 1.0, 1.0, 1.0, 1.0, 1.0, 1.0, 1.0, 1.0, 1.0, 1.0, 1.0, 1.0, 1.0, 1.0, 1.0, 1.0, 1.0, 1.0, 1.0, 1.0, 1.0, 1.0, 1.0, 1.0, 1.0, 1.0, 1.0, 1.0, 1.0, 1.0, 1.0, 1.0, 1.0, 1.0, 1.0, 1.0, 1.0, 1.0, 1.0, 1.0, 1.0, 1.0, 1.0, 1.0, 1.0, 1.0, 1.0, 1.0, 1.0, 1.0, 1.0, 1.0, 1.0, 1.0, 1.0, 1.0, 1.0, 1.0, 1.0, 1.0, 1.0, 1.0, 1.0, 1.0, 1.0, 1.0, 1.0, 1.0, 1.0, 1.0, 1.0, 1.0, 1.0, 1.0, 1.0, 1.0, 1.0, 1.0, 1.0, 1.0, 1.0, 1.0, 1.0, 1.0, 1.0, 1.0, 1.0, 1.0, 1.0, 1.0, 1.0, 1.0, 1.0, 1.0, 1.0, 1.0, 1.0, 1.0, 1.0, 1.0, 1.0, 1.0, 1.0, 1.0, 1.0, 1.0, 1.0, 1.0, 1.0, 1.0, 1.0, 1.0, 1.0, 1.0, 1.0, 1.0, 1.0, 1.0, 1.0, 1.0, 1.0, 1.0, 1.0, 1.0, 1.0, 1.0, 1.0, 1.0, 1.0, 1.0, 1.0, 1.0, 1.0, 1.0, 1.0, 1.0, 1.0, 1.0, 1.0, 1.0, 1.0, 1.0, 1.0, 1.0, 1.0, 1.0, 1.0, 1.0, 1.0, 1.0, 1.0, 1.0, 1.0, 1.0, 1.0, 1.0, 1.0, 1.0, 1.0, 1.0, 1.0, 1.0, 1.0, 1.0, 1.0, 1.0, 1.0, 1.0, 1.0, 1.0, 1.0, 1.0, 1.0, 1.0, 1.0, 1.0, 1.0, 1.0, 1.0, 1.0, 1.0, 1.0, 1.0, 1.0, 1.0, 1.0, 1.0, 1.0, 1.0, 1.0, 1.0, 1.0, 1.0, 1.0, 1.0, 1.0, 1.0, 1.0, 1.0, 1.0, 1.0, 1.0, 1.0, 1.0, 1.0, 1.0, 1.0, 1.0, 1.0, 1.0, 1.0, 1.0, 1.0, 1.0, 1.0, 1.0, 1.0, 1.0, 1.0, 1.0, 1.0, 1.0, 1.0, 1.0, 1.0, 1.0, 1.0, 1.0, 1.0, 1.0, 1.0, 1.0, 1.0, 1.0, 1.0, 1.0, 1.0, 1.0, 1.0, 1.0, 1.0, 1.0, 1.0, 1.0, 1.0, 1.0, 1.0, 1.0, 1.0, 1.0, 1.0, 1.0, 1.0, 1.0, 1.0, 1.0, 1.0, 1.0, 1.0, 1.0, 1.0, 1.0, 1.0, 1.0, 1.0, 1.0, 1.0, 1.0, 1.0, 1.0, 1.0, 1.0, 1.0, 1.0, 1.0, 1.0, 1.0, 1.0, 1.0, 1.0, 1.0, 1.0, 1.0, 1.0, 1.0, 1.0, 1.0, 1.0, 1.0, 1.0, 1.0, 1.0, 1.0, 1.0, 1.0, 1.0, 1.0, 1.0, 1.0, 1.0, 1.0, 1.0, 1.0, 1.0, 1.0, 1.0, 1.0, 1.0, 1.0, 1.0, 1.0, 1.0, 1.0, 1.0, 1.0, 1.0, 1.0, 1.0, 1.0, 1.0, 1.0, 1.0, 1.0, 1.0, 1.0, 1.0, 1.0, 1.0, 1.0, 1.0, 1.0, 1.0, 1.0, 1.0, 1.0, 1.0, 1.0, 1.0, 1.0, 1.0, 1.0, 1.0, 1.0, 1.0, 1.0, 1.0, 1.0, 1.0, 1.0, 1.0, 1.0, 1.0, 1.0, 1.0, 1.0, 1.0, 1.0, 1.0, 1.0, 1.0, 1.0, 1.0, 1.0, 1.0, 1.0, 1.0, 1.0, 1.0, 1.0, 1.0, 1.0, 1.0, 1.0, 1.0, 1.0, 1.0, 1.0, 1.0, 1.0, 1.0, 1.0, 1.0, 1.0, 1.0, 1.0, 1.0, 1.0, 1.0, 1.0, 1.0, 1.0, 1.0, 1.0, 1.0, 1.0, 1.0, 1.0, 1.0, 1.0, 1.0, 1.0, 1.0, 1.0, 1.0, 1.0, 1.0, 1.0, 1.0, 1.0, 1.0, 1.0, 1.0, 1.0, 1.0, 1.0, 1.0, 1.0, 1.0, 1.0, 1.0, 1.0, 1.0, 1.0, 1.0, 1.0, 1.0, 1.0, 1.0, 1.0, 1.0, 1.0, 1.0, 1.0, 1.0, 1.0, 1.0, 1.0, 1.0, 1.0, 1.0, 1.0, 1.0, 1.0, 1.0, 1.0, 1.0, 1.0, 1.0, 1.0, 1.0, 1.0, 1.0, 1.0, 1.0, 1.0, 1.0, 1.0, 1.0, 1.0, 1.0, 1.0, 1.0, 1.0, 1.0, 1.0, 1.0, 1.0, 1.0, 1.0, 1.0, 1.0, 1.0, 1.0, 1.0, 1.0, 1.0, 1.0, 1.0, 1.0, 1.0, 1.0, 1.0, 1.0, 1.0, 1.0, 1.0, 1.0, 1.0, 1.0, 1.0, 1.0, 1.0, 1.0, 1.0, 1.0, 1.0, 1.0, 1.0, 1.0, 1.0, 1.0, 1.0, 1.0, 1.0, 1.0, 1.0, 1.0, 1.0, 1.0, 1.0, 1.0, 1.0, 1.0, 1.0, 1.0, 1.0, 1.0, 1.0, 1.0, 1.0, 1.0, 1.0, 1.0, 1.0, 1.0, 1.0, 1.0, 1.0, 1.0, 1.0, 1.0, 1.0, 1.0, 1.0, 1.0, 1.0, 1.0, 1.0, 1.0, 1.0, 1.0, 1.0, 1.0, 1.0, 1.0, 1.0, 1.0, 1.0, 1.0, 1.0, 1.0, 1.0, 1.0, 1.0, 1.0, 1.0, 1.0, 1.0, 1.0, 1.0, 1.0, 1.0, 1.0, 1.0, 1.0, 1.0, 1.0, 1.0, 1.0, 1.0, 1.0, 1.0, 1.0, 1.0, 1.0, 1.0, 1.0, 1.0, 1.0, 1.0, 1.0, 1.0, 1.0, 1.0, 1.0, 1.0, 1.0, 1.0, 1.0, 1.0, 1.0, 1.0, 1.0, 1.0, 1.0, 1.0, 1.0, 1.0, 1.0, 1.0, 1.0, 1.0, 1.0, 1.0, 1.0, 1.0, 1.0, 1.0, 1.0, 1.0, 1.0, 1.0, 1.0, 1.0, 1.0, 1.0, 1.0, 1.0, 1.0, 1.0, 1.0, 1.0, 1.0, 1.0, 1.0, 1.0, 1.0, 1.0, 1.0, 1.0, 1.0, 1.0, 1.0, 1.0, 1.0, 1.0, 1.0, 1.0, 1.0, 1.0, 1.0, 1.0, 1.0, 1.0, 1.0, 1.0, 1.0, 1.0, 1.0, 1.0, 1.0, 1.0, 1.0, 1.0, 1.0, 1.0, 1.0, 1.0, 1.0, 1.0, 1.0, 1.0, 1.0, 1.0, 1.0, 1.0, 1.0, 1.0, 1.0, 1.0, 1.0, 1.0, 1.0, 1.0, 1.0, 1.0, 1.0, 1.0, 1.0, 1.0, 1.0, 1.0, 1.0, 1.0, 1.0, 1.0, 1.0, 1.0, 1.0, 1.0, 1.0, 1.0, 1.0, 1.0, 1.0, 1.0, 1.0, 1.0, 1.0, 1.0, 1.0, 1.0, 1.0, 1.0, 1.0, 1.0, 1.0, 1.0, 1.0, 1.0, 1.0, 1.0, 1.0, 1.0, 1.0, 1.0, 1.0, 1.0, 1.0, 1.0, 1.0, 1.0, 1.0, 1.0, 1.0, 1.0, 1.0, 1.0, 1.0, 1.0, 1.0, 1.0, 1.0, 1.0, 1.0, 1.0, 1.0, 1.0, 1.0, 1.0, 1.0, 1.0, 1.0, 1.0, 1.0, 1.0, 1.0, 1.0, 1.0, 1.0, 1.0, 1.0, 1.0, 1.0, 1.0, 1.0, 1.0, 1.0, 1.0, 1.0, 1.0, 1.0, 1.0, 1.0, 1.0, 1.0, 1.0, 1.0, 1.0, 1.0, 1.0, 1.0, 1.0, 1.0, 1.0, 1.0, 1.0, 1.0, 1.0, 1.0, 1.0, 1.0, 1.0, 1.0, 1.0, 1.0, 1.0, 1.0, 1.0, 1.0, 1.0, 1.0, 1.0, 1.0, 1.0, 1.0, 1.0, 1.0, 1.0, 1.0, 1.0, 1.0, 1.0, 1.0, 1.0, 1.0, 1.0, 1.0, 1.0, 1.0, 1.0, 1.0, 1.0, 1.0, 1.0, 1.0, 1.0, 1.0, 1.0, 1.0, 1.0, 1.0, 1.0, 1.0, 1.0, 1.0, 1.0, 1.0, 1.0, 1.0, 1.0, 1.0, 1.0, 1.0, 1.0, 1.0, 1.0, 1.0, 1.0, 1.0, 1.0, 1.0, 1.0, 1.0, 1.0, 1.0, 1.0, 1.0, 1.0, 1.0, 1.0, 1.0, 1.0, 1.0, 1.0, 1.0, 1.0, 1.0, 1.0, 1.0, 1.0, 1.0, 1.0, 1.0, 1.0, 1.0, 1.0, 1.0, 1.0, 1.0, 1.0, 1.0, 1.0, 1.0, 1.0, 1.0, 1.0, 1.0, 1.0, 1.0, 1.0, 1.0, 1.0, 1.0, 1.0, 1.0, 1.0, 1.0, 1.0, 1.0, 1.0, 1.0, 1.0, 1.0, 1.0, 1.0, 1.0, 1.0, 1.0, 1.0, 1.0, 1.0, 1.0, 1.0, 1.0, 1.0, 1.0, 1.0, 1.0, 1.0, 1.0, 1.0, 1.0, 1.0, 1.0, 1.0, 1.0, 1.0, 1.0, 1.0, 1.0, 1.0, 1.0, 1.0, 1.0, 1.0, 1.0, 1.0, 1.0, 1.0, 1.0, 1.0, 1.0, 1.0, 1.0, 1.0, 1.0, 1.0, 1.0, 1.0, 1.0, 1.0, 1.0, 1.0, 1.0, 1.0, 1.0, 1.0, 1.0, 1.0, 1.0, 1.0, 1.0, 1.0, 1.0, 1.0, 1.0, 1.0, 1.0, 1.0, 1.0, 1.0, 1.0, 1.0, 1.0, 1.0, 1.0, 1.0, 1.0, 1.0, 1.0, 1.0, 1.0, 1.0, 1.0, 1.0, 1.0, 1.0, 1.0, 1.0, 1.0, 1.0, 1.0, 1.0, 1.0, 1.0, 1.0, 1.0, 1.0, 1.0, 1.0, 1.0, 1.0, 1.0, 1.0, 1.0, 1.0, 1.0, 1.0, 1.0, 1.0, 1.0, 1.0, 1.0, 1.0, 1.0, 1.0, 1.0, 1.0, 1.0, 1.0, 1.0, 1.0, 1.0, 1.0, 1.0, 1.0, 1.0, 1.0, 1.0, 1.0, 1.0, 1.0, 1.0, 1.0, 1.0, 1.0, 1.0, 1.0, 1.0, 1.0, 1.0, 1.0, 1.0, 1.0, 1.0, 1.0, 1.0, 1.0, 1.0, 1.0, 1.0, 1.0, 1.0, 1.0, 1.0, 1.0, 1.0, 1.0, 1.0, 1.0, 1.0, 1.0, 1.0, 1.0, 1.0, 1.0, 1.0, 1.0, 1.0, 1.0, 1.0, 1.0, 1.0, 1.0, 1.0, 1.0, 1.0, 1.0, 1.0, 1.0, 1.0, 1.0, 1.0, 1.0, 1.0, 1.0, 1.0, 1.0, 1.0, 1.0, 1.0, 1.0, 1.0, 1.0, 1.0, 1.0, 1.0, 1.0, 1.0, 1.0, 1.0, 1.0, 1.0, 1.0, 1.0, 1.0, 1.0, 1.0, 1.0, 1.0, 1.0, 1.0, 1.0, 1.0, 1.0, 1.0, 1.0, 1.0, 1.0, 1.0, 1.0, 1.0, 1.0, 1.0, 1.0, 1.0, 1.0, 1.0, 1.0, 1.0, 1.0, 1.0, 1.0, 1.0, 1.0, 1.0, 1.0, 1.0, 1.0, 1.0, 1.0, 1.0, 1.0, 1.0, 1.0, 1.0, 1.0, 1.0, 1.0, 1.0, 1.0, 1.0, 1.0, 1.0, 1.0, 1.0, 1.0, 1.0, 1.0, 1.0, 1.0, 1.0, 1.0, 1.0, 1.0, 1.0, 1.0, 1.0, 1.0, 1.0, 1.0, 1.0, 1.0, 1.0, 1.0, 1.0, 1.0, 1.0, 1.0, 1.0, 1.0, 1.0, 1.0, 1.0, 1.0, 1.0, 1.0, 1.0, 1.0, 1.0, 1.0, 1.0, 1.0, 1.0, 1.0, 1.0, 1.0, 1.0, 1.0, 1.0, 1.0, 1.0, 1.0, 1.0, 1.0, 1.0, 1.0, 1.0, 1.0, 1.0, 1.0, 1.0, 1.0, 1.0, 1.0, 1.0, 1.0, 1.0, 1.0, 1.0, 1.0, 1.0, 1.0, 1.0, 1.0, 1.0, 1.0, 1.0, 1.0, 1.0, 1.0, 1.0, 1.0, 1.0, 1.0, 1.0, 1.0, 1.0, 1.0, 1.0, 1.0, 1.0, 1.0, 1.0, 1.0, 1.0, 1.0, 1.0, 1.0, 1.0, 1.0, 1.0, 1.0, 1.0, 1.0, 1.0, 1.0, 1.0, 1.0, 1.0, 1.0, 1.0, 1.0, 1.0, 1.0, 1.0, 1.0, 1.0, 1.0, 1.0, 1.0, 1.0, 1.0, 1.0, 1.0, 1.0, 1.0, 1.0, 1.0, 1.0, 1.0, 1.0, 1.0, 1.0, 1.0, 1.0, 1.0, 1.0, 1.0, 1.0, 1.0, 1.0, 1.0, 1.0, 1.0, 1.0, 1.0, 1.0, 1.0, 1.0, 1.0, 1.0, 1.0, 1.0, 1.0, 1.0, 1.0, 1.0, 1.0, 1.0, 1.0, 1.0, 1.0, 1.0, 1.0, 1.0, 1.0, 1.0, 1.0, 1.0, 1.0, 1.0, 1.0, 1.0, 1.0, 1.0, 1.0, 1.0, 1.0, 1.0, 1.0, 1.0, 1.0, 1.0, 1.0, 1.0, 1.0, 1.0, 1.0, 1.0, 1.0, 1.0, 1.0, 1.0, 1.0, 1.0, 1.0, 1.0, 1.0, 1.0, 1.0, 1.0, 1.0, 1.0, 1.0, 1.0, 1.0, 1.0, 1.0, 1.0, 1.0, 1.0, 1.0, 1.0, 1.0, 1.0, 1.0, 1.0, 1.0, 1.0, 1.0, 1.0, 1.0, 1.0, 1.0, 1.0, 1.0, 1.0, 1.0, 1.0, 1.0, 1.0, 1.0, 1.0, 1.0, 1.0, 1.0, 1.0, 1.0, 1.0, 1.0, 1.0, 1.0, 1.0, 1.0, 1.0, 1.0, 1.0, 1.0, 1.0, 1.0, 1.0, 1.0, 1.0, 1.0, 1.0, 1.0, 1.0, 1.0, 1.0, 1.0, 1.0, 1.0, 1.0, 1.0, 1.0, 1.0, 1.0, 1.0, 1.0, 1.0, 1.0, 1.0, 1.0, 1.0, 1.0, 1.0, 1.0, 1.0, 1.0, 1.0, 1.0, 1.0, 1.0, 1.0, 1.0, 1.0, 1.0, 1.0, 1.0, 1.0, 1.0, 1.0, 1.0, 1.0, 1.0, 1.0, 1.0, 1.0, 1.0, 1.0, 1.0, 1.0, 1.0, 1.0, 1.0, 1.0, 1.0, 1.0, 1.0, 1.0, 1.0, 1.0, 1.0, 1.0, 1.0, 1.0, 1.0, 1.0, 1.0, 1.0, 1.0, 1.0, 1.0, 1.0, 1.0, 1.0, 1.0, 1.0, 1.0, 1.0, 1.0, 1.0, 1.0, 1.0, 1.0, 1.0, 1.0, 1.0, 1.0, 1.0, 1.0, 1.0, 1.0, 1.0, 1.0, 1.0, 1.0, 1.0, 1.0, 1.0, 1.0, 1.0, 1.0, 1.0, 1.0, 1.0, 1.0, 1.0, 1.0, 1.0, 1.0, 1.0, 1.0, 1.0, 1.0, 1.0, 1.0, 1.0, 1.0, 1.0, 1.0, 1.0, 1.0, 1.0, 1.0, 1.0, 1.0, 1.0, 1.0, 1.0, 1.0, 1.0, 1.0, 1.0, 1.0, 1.0, 1.0, 1.0, 1.0, 1.0, 1.0, 1.0, 1.0, 1.0, 1.0, 1.0, 1.0, 1.0, 1.0, 1.0, 1.0, 1.0, 1.0, 1.0, 1.0, 1.0, 1.0, 1.0, 1.0, 1.0, 1.0, 1.0, 1.0, 1.0, 1.0, 1.0, 1.0, 1.0, 1.0, 1.0, 1.0, 1.0, 1.0, 1.0, 1.0, 1.0, 1.0, 1.0, 1.0, 1.0, 1.0, 1.0, 1.0, 1.0, 1.0, 1.0, 1.0, 1.0, 1.0, 1.0, 1.0, 1.0, 1.0, 1.0, 1.0, 1.0, 1.0, 1.0, 1.0, 1.0, 1.0, 1.0, 1.0, 1.0, 1.0, 1.0, 1.0, 1.0, 1.0, 1.0, 1.0, 1.0, 1.0, 1.0, 1.0, 1.0, 1.0, 1.0, 1.0, 1.0, 1.0, 1.0, 1.0, 1.0, 1.0, 1.0, 1.0, 1.0, 1.0, 1.0, 1.0, 1.0, 1.0, 1.0, 1.0, 1.0, 1.0, 1.0, 1.0, 1.0, 1.0, 1.0, 1.0, 1.0, 1.0, 1.0, 1.0, 1.0, 1.0, 1.0, 1.0, 1.0, 1.0, 1.0, 1.0, 1.0, 1.0, 1.0, 1.0, 1.0, 1.0, 1.0, 1.0, 1.0, 1.0, 1.0, 1.0, 1.0, 1.0, 1.0, 1.0, 1.0, 1.0, 1.0, 1.0, 1.0, 1.0, 1.0, 1.0, 1.0, 1.0, 1.0, 1.0, 1.0, 1.0, 1.0, 1.0, 1.0, 1.0, 1.0, 1.0, 1.0, 1.0, 1.0, 1.0, 1.0, 1.0, 1.0, 1.0, 1.0, 1.0, 1.0, 1.0, 1.0, 1.0, 1.0, 1.0, 1.0, 1.0, 1.0, 1.0, 1.0, 1.0, 1.0, 1.0, 1.0, 1.0, 1.0, 1.0, 1.0, 1.0, 1.0, 1.0, 1.0, 1.0, 1.0, 1.0, 1.0, 1.0, 1.0, 1.0, 1.0, 1.0, 1.0, 1.0, 1.0, 1.0, 1.0, 1.0, 1.0, 1.0, 1.0, 1.0, 1.0, 1.0, 1.0, 1.0, 1.0, 1.0, 1.0, 1.0, 1.0, 1.0, 1.0, 1.0, 1.0, 1.0, 1.0, 1.0, 1.0, 1.0, 1.0, 1.0, 1.0, 1.0, 1.0, 1.0, 1.0, 1.0, 1.0, 1.0, 1.0, 1.0, 1.0, 1.0, 1.0, 1.0, 1.0, 1.0, 1.0, 1.0, 1.0, 1.0, 1.0, 1.0, 1.0, 1.0, 1.0, 1.0, 1.0, 1.0, 1.0, 1.0, 1.0, 1.0, 1.0, 1.0, 1.0, 1.0, 1.0, 1.0, 1.0, 1.0, 1.0, 1.0, 1.0, 1.0, 1.0, 1.0, 1.0, 1.0, 1.0, 1.0, 1.0, 1.0, 1.0, 1.0, 1.0, 1.0, 1.0, 1.0, 1.0, 1.0, 1.0, 1.0, 1.0, 1.0, 1.0, 1.0, 1.0, 1.0, 1.0, 1.0, 1.0, 1.0, 1.0, 1.0, 1.0, 1.0, 1.0, 1.0, 1.0, 1.0, 1.0, 1.0, 1.0, 1.0, 1.0, 1.0, 1.0, 1.0, 1.0, 1.0, 1.0, 1.0, 1.0, 1.0, 1.0, 1.0, 1.0, 1.0, 1.0, 1.0, 1.0, 1.0, 1.0, 1.0, 1.0, 1.0, 1.0, 1.0, 1.0, 1.0, 1.0, 1.0, 1.0, 1.0, 1.0, 1.0, 1.0, 1.0, 1.0, 1.0, 1.0, 1.0, 1.0, 1.0, 1.0, 1.0, 1.0, 1.0, 1.0, 1.0, 1.0, 1.0, 1.0, 1.0, 1.0, 1.0, 1.0, 1.0, 1.0, 1.0, 1.0, 1.0, 1.0, 1.0, 1.0, 1.0, 1.0, 1.0, 1.0, 1.0, 1.0, 1.0, 1.0, 1.0, 1.0, 1.0, 1.0, 1.0, 1.0, 1.0, 1.0, 1.0, 1.0, 1.0, 1.0, 1.0, 1.0, 1.0, 1.0, 1.0, 1.0, 1.0, 1.0, 1.0, 1.0, 1.0, 1.0, 1.0, 1.0, 1.0, 1.0, 1.0, 1.0, 1.0, 1.0, 1.0, 1.0, 1.0, 1.0, 1.0, 1.0, 1.0, 1.0, 1.0, 1.0, 1.0, 1.0, 1.0, 1.0, 1.0, 1.0, 1.0, 1.0, 1.0, 1.0, 1.0, 1.0, 1.0, 1.0, 1.0, 1.0, 1.0, 1.0, 1.0, 1.0, 1.0, 1.0, 1.0, 1.0, 1.0, 1.0, 1.0, 1.0, 1.0, 1.0, 1.0, 1.0, 1.0, 1.0, 1.0, 1.0, 1.0, 1.0, 1.0, 1.0, 1.0, 1.0, 1.0, 1.0, 1.0, 1.0, 1.0, 1.0, 1.0, 1.0, 1.0, 1.0, 1.0, 1.0, 1.0, 1.0, 1.0, 1.0, 1.0, 1.0, 1.0, 1.0, 1.0, 1.0, 1.0, 1.0, 1.0, 1.0, 1.0, 1.0, 1.0, 1.0, 1.0, 1.0, 1.0, 1.0, 1.0, 1.0, 1.0, 1.0, 1.0, 1.0, 1.0, 1.0, 1.0, 1.0, 1.0, 1.0, 1.0, 1.0, 1.0, 1.0, 1.0, 1.0, 1.0, 1.0, 1.0, 1.0, 1.0, 1.0, 1.0, 1.0, 1.0, 1.0, 1.0, 1.0, 1.0, 1.0, 1.0, 1.0, 1.0, 1.0, 1.0, 1.0, 1.0, 1.0, 1.0, 1.0, 1.0, 1.0, 1.0, 1.0, 1.0, 1.0, 1.0, 1.0, 1.0, 1.0, 1.0, 1.0, 1.0, 1.0, 1.0, 1.0, 1.0, 1.0, 1.0, 1.0, 1.0, 1.0, 1.0, 1.0, 1.0, 1.0, 1.0, 1.0, 1.0, 1.0, 1.0, 1.0, 1.0, 1.0, 1.0, 1.0, 1.0, 1.0, 1.0, 1.0, 1.0, 1.0, 1.0, 1.0, 1.0, 1.0, 1.0, 1.0, 1.0, 1.0, 1.0, 1.0, 1.0, 1.0, 1.0, 1.0, 1.0, 1.0, 1.0, 1.0, 1.0, 1.0, 1.0, 1.0, 1.0, 1.0, 1.0, 1.0, 1.0, 1.0, 1.0, 1.0, 1.0, 1.0, 1.0, 1.0, 1.0, 1.0, 1.0, 1.0, 1.0, 1.0, 1.0, 1.0, 1.0, 1.0, 1.0, 1.0, 1.0, 1.0, 1.0, 1.0, 1.0, 1.0, 1.0, 1.0, 1.0, 1.0, 1.0, 1.0, 1.0, 1.0, 1.0, 1.0, 1.0, 1.0, 1.0, 1.0, 1.0, 1.0, 1.0, 1.0, 1.0, 1.0, 1.0, 1.0, 1.0, 1.0, 1.0, 1.0, 1.0, 1.0, 1.0, 1.0, 1.0, 1.0, 1.0, 1.0, 1.0, 1.0, 1.0, 1.0, 1.0, 1.0, 1.0, 1.0, 1.0, 1.0, 1.0, 1.0, 1.0, 1.0, 1.0, 1.0, 1.0, 1.0, 1.0, 1.0, 1.0, 1.0, 1.0, 1.0, 1.0, 1.0, 1.0, 1.0, 1.0, 1.0, 1.0, 1.0, 1.0, 1.0, 1.0, 1.0, 1.0, 1.0, 1.0, 1.0, 1.0, 1.0, 1.0, 1.0, 1.0, 1.0, 1.0, 1.0, 1.0, 1.0, 1.0, 1.0, 1.0, 1.0, 1.0, 1.0, 1.0, 1.0, 1.0, 1.0, 1.0, 1.0, 1.0, 1.0, 1.0, 1.0, 1.0, 1.0, 1.0, 1.0, 1.0, 1.0, 1.0, 1.0, 1.0, 1.0, 1.0, 1.0, 1.0, 1.0, 1.0, 1.0, 1.0, 1.0, 1.0, 1.0, 1.0, 1.0, 1.0, 1.0, 1.0, 1.0, 1.0, 1.0, 1.0, 1.0, 1.0, 1.0, 1.0, 1.0, 1.0, 1.0, 1.0, 1.0, 1.0, 1.0, 1.0, 1.0, 1.0, 1.0, 1.0, 1.0, 1.0, 1.0, 1.0, 1.0, 1.0, 1.0, 1.0, 1.0, 1.0, 1.0, 1.0, 1.0, 1.0, 1.0, 1.0, 1.0, 1.0, 1.0, 1.0, 1.0, 1.0, 1.0, 1.0, 1.0, 1.0, 1.0, 1.0, 1.0, 1.0, 1.0, 1.0, 1.0, 1.0, 1.0, 1.0, 1.0, 1.0, 1.0, 1.0, 1.0, 1.0, 1.0, 1.0, 1.0, 1.0, 1.0, 1.0, 1.0, 1.0, 1.0, 1.0, 1.0, 1.0, 1.0, 1.0, 1.0, 1.0, 1.0, 1.0, 1.0, 1.0, 1.0, 1.0, 1.0, 1.0, 1.0, 1.0, 1.0, 1.0, 1.0, 1.0, 1.0, 1.0, 1.0, 1.0, 1.0, 1.0, 1.0, 1.0, 1.0, 1.0, 1.0, 1.0, 1.0, 1.0, 1.0, 1.0, 1.0, 1.0, 1.0, 1.0, 1.0, 1.0, 1.0, 1.0, 1.0, 1.0, 1.0, 1.0, 1.0, 1.0, 1.0, 1.0, 1.0, 1.0, 1.0, 1.0, 1.0, 1.0, 1.0, 1.0, 1.0, 1.0, 1.0, 1.0, 1.0, 1.0, 1.0, 1.0, 1.0, 1.0, 1.0, 1.0, 1.0, 1.0, 1.0, 1.0, 1.0, 1.0, 1.0, 1.0, 1.0, 1.0, 1.0, 1.0, 1.0, 1.0, 1.0, 1.0, 1.0, 1.0, 1.0, 1.0, 1.0, 1.0, 1.0, 1.0, 1.0, 1.0, 1.0, 1.0, 1.0, 1.0, 1.0, 1.0, 1.0, 1.0, 1.0, 1.0, 1.0, 1.0, 1.0, 1.0, 1.0, 1.0, 1.0, 1.0, 1.0, 1.0, 1.0, 1.0, 1.0, 1.0, 1.0, 1.0, 1.0, 1.0, 1.0, 1.0, 1.0, 1.0, 1.0, 1.0, 1.0, 1.0, 1.0, 1.0, 1.0, 1.0, 1.0, 1.0, 1.0, 1.0, 1.0, 1.0, 1.0, 1.0, 1.0, 1.0, 1.0, 1.0, 1.0, 1.0, 1.0, 1.0, 1.0, 1.0, 1.0, 1.0, 1.0, 1.0, 1.0, 1.0, 1.0, 1.0, 1.0, 1.0, 1.0, 1.0, 1.0, 1.0, 1.0, 1.0, 1.0, 1.0, 1.0, 1.0, 1.0, 1.0, 1.0, 1.0, 1.0, 1.0, 1.0, 1.0, 1.0, 1.0, 1.0, 1.0, 1.0, 1.0, 1.0, 1.0, 1.0, 1.0, 1.0, 1.0, 1.0, 1.0, 1.0, 1.0, 1.0, 1.0, 1.0, 1.0, 1.0, 1.0, 1.0, 1.0, 1.0, 1.0, 1.0, 1.0, 1.0, 1.0, 1.0, 1.0, 1.0, 1.0, 1.0, 1.0, 1.0, 1.0, 1.0, 1.0, 1.0, 1.0, 1.0, 1.0, 1.0, 1.0, 1.0, 1.0, 1.0, 1.0, 1.0, 1.0, 1.0, 1.0, 1.0, 1.0, 1.0, 1.0, 1.0, 1.0, 1.0, 1.0, 1.0, 1.0, 1.0, 1.0, 1.0, 1.0, 1.0, 1.0, 1.0, 1.0, 1.0, 1.0, 1.0, 1.0, 1.0, 1.0, 1.0, 1.0, 1.0, 1.0, 1.0, 1.0, 1.0, 1.0, 1.0, 1.0, 1.0, 1.0, 1.0, 1.0, 1.0, 1.0, 1.0, 1.0, 1.0, 1.0, 1.0, 1.0, 1.0, 1.0, 1.0, 1.0, 1.0, 1.0, 1.0, 1.0, 1.0, 1.0, 1.0, 1.0, 1.0, 1.0, 1.0, 1.0, 1.0, 1.0, 1.0, 1.0, 1.0, 1.0, 1.0, 1.0, 1.0, 1.0, 1.0, 1.0, 1.0, 1.0, 1.0, 1.0, 1.0, 1.0, 1.0, 1.0, 1.0, 1.0, 1.0, 1.0, 1.0, 1.0, 1.0, 1.0, 1.0, 1.0, 1.0, 1.0, 1.0, 1.0, 1.0, 1.0, 1.0, 1.0, 1.0, 1.0, 1.0, 1.0, 1.0, 1.0, 1.0, 1.0, 1.0, 1.0, 1.0, 1.0, 1.0, 1.0, 1.0, 1.0, 1.0, 1.0, 1.0, 1.0, 1.0, 1.0, 1.0, 1.0, 1.0, 1.0, 1.0, 1.0, 1.0, 1.0, 1.0, 1.0, 1.0, 1.0, 1.0, 1.0, 1.0, 1.0, 1.0, 1.0, 1.0, 1.0, 1.0, 1.0, 1.0, 1.0, 1.0, 1.0, 1.0, 1.0, 1.0, 1.0, 1.0, 1.0, 1.0, 1.0, 1.0, 1.0, 1.0, 1.0, 1.0, 1.0, 1.0, 1.0, 1.0, 1.0, 1.0, 1.0, 1.0, 1.0, 1.0, 1.0, 1.0, 1.0, 1.0, 1.0, 1.0, 1.0, 1.0, 1.0, 1.0, 1.0, 1.0, 1.0, 1.0, 1.0, 1.0, 1.0, 1.0, 1.0, 1.0, 1.0, 1.0, 1.0, 1.0, 1.0, 1.0, 1.0, 1.0, 1.0, 1.0, 1.0, 1.0, 1.0, 1.0, 1.0, 1.0, 1.0, 1.0, 1.0, 1.0, 1.0, 1.0, 1.0, 1.0, 1.0, 1.0, 1.0, 1.0, 1.0, 1.0, 1.0, 1.0, 1.0, 1.0, 1.0, 1.0, 1.0, 1.0, 1.0, 1.0, 1.0, 1.0, 1.0, 1.0, 1.0, 1.0, 1.0, 1.0, 1.0, 1.0, 1.0, 1.0, 1.0, 1.0, 1.0, 1.0, 1.0, 1.0, 1.0, 1.0, 1.0, 1.0, 1.0, 1.0, 1.0, 1.0, 1.0, 1.0, 1.0, 1.0, 1.0, 1.0, 1.0, 1.0, 1.0, 1.0, 1.0, 1.0, 1.0, 1.0, 1.0, 1.0, 1.0, 1.0, 1.0, 1.0, 1.0, 1.0, 1.0, 1.0, 1.0, 1.0, 1.0, 1.0, 1.0, 1.0, 1.0, 1.0, 1.0, 1.0, 1.0, 1.0, 1.0, 1.0, 1.0, 1.0, 1.0, 1.0, 1.0, 1.0, 1.0, 1.0, 1.0, 1.0, 1.0, 1.0, 1.0, 1.0, 1.0, 1.0, 1.0, 1.0, 1.0, 1.0, 1.0, 1.0, 1.0, 1.0, 1.0, 1.0, 1.0, 1.0, 1.0, 1.0, 1.0, 1.0, 1.0, 1.0, 1.0, 1.0, 1.0, 1.0, 1.0, 1.0, 1.0, 1.0, 1.0, 1.0, 1.0, 1.0, 1.0, 1.0, 1.0, 1.0, 1.0, 1.0, 1.0, 1.0, 1.0, 1.0, 1.0, 1.0, 1.0, 1.0, 1.0, 1.0, 1.0, 1.0, 1.0, 1.0, 1.0, 1.0, 1.0, 1.0, 1.0, 1.0, 1.0, 1.0, 1.0, 1.0, 1.0, 1.0, 1.0, 1.0, 1.0, 1.0, 1.0, 1.0, 1.0, 1.0, 1.0, 1.0, 1.0, 1.0, 1.0, 1.0, 1.0, 1.0, 1.0, 1.0, 1.0, 1.0, 1.0, 1.0, 1.0, 1.0, 1.0, 1.0, 1.0, 1.0, 1.0, 1.0, 1.0, 1.0, 1.0, 1.0, 1.0, 1.0, 1.0, 1.0, 1.0, 1.0, 1.0, 1.0])
me_cube_002.materials.append(None)
me_cube_002.use_remesh_preserve_volume = False
me_cube_002.use_remesh_preserve_attributes = False
me_cube_002.use_mirror_vertex_groups = False
me_cube_002.update()
arm_root = bpy.data.armatures.new('root')  # bones are not reproduced

# ---- objects
ob_dazed = bpy.data.objects.new('Dazed', me_cube)
ob_hit = bpy.data.objects.new('Hit', me_circle_004)
ob_armature = bpy.data.objects.new('Armature', arm_root)
ob_lowpoly = bpy.data.objects.new('LowPoly', me_cube_002)

# ---- transforms, parenting, visibility, modifiers, constraints
ob_dazed.location = (0.0, 0.0, 0.0)
ob_dazed.rotation_euler = (-2.687e-07, 3.142, -2.029e-14)
ob_dazed.hide_viewport = True
ob_dazed.lineart.crease_threshold = 0.0
ob_hit.location = (0.0, 0.0, 0.0)
ob_hit.rotation_euler = (-2.687e-07, -3.142, 2.029e-14)
ob_hit.hide_viewport = True
ob_hit.lineart.crease_threshold = 0.0
_m = ob_hit.modifiers.new('Mirror', 'MIRROR')
_m.use_clip = True
ob_armature.location = (0.0, 0.0, 0.0)
ob_armature.rotation_euler = (-2.687e-07, -3.142, 2.029e-14)
ob_armature.show_in_front = True
ob_armature.lineart.crease_threshold = 0.0
ob_lowpoly.parent = ob_armature
ob_lowpoly.location = (0.0, 0.0, 0.0)
ob_lowpoly.rotation_euler = (6.127e-21, -3.02e-07, -4.058e-14)
ob_lowpoly.lineart.crease_threshold = 0.0
_vg = ob_lowpoly.vertex_groups.new(name='lowerBody')
for _i, _w in zip([0, 1, 2, 3, 4, 5, 6, 7, 8, 9, 10, 11, 30, 31, 56, 57, 59, 60, 61, 62, 63, 64, 65, 66, 67, 68, 69, 70, 71, 72, 73, 74, 75, 76, 77, 78, 79, 80, 81, 82, 83, 84, 85, 86, 87, 88, 89, 90, 91, 140, 141, 245, 246, 247, 248, 249, 250, 251, 252, 253, 254, 255, 256, 257, 258, 277, 278, 279, 280, 281, 282, 283, 284, 285, 286, 287, 288, 289, 308, 309, 310], [1.0, 1.0, 1.0, 1.0, 1.0, 1.0, 1.0, 1.0, 1.0, 1.0, 1.0, 1.0, 0.0, 0.0, 0.0, 0.0, 0.0, 1.0, 1.0, 1.0, 1.0, 1.0, 1.0, 1.0, 1.0, 1.0, 1.0, 1.0, 1.0, 1.0, 1.0, 1.0, 1.0, 1.0, 1.0, 1.0, 1.0, 1.0, 1.0, 1.0, 1.0, 1.0, 1.0, 1.0, 1.0, 1.0, 1.0, 1.0, 1.0, 0.0, 0.0, 0.0, 0.0, 0.0, 0.0, 1.0, 1.0, 1.0, 1.0, 1.0, 1.0, 1.0, 1.0, 1.0, 1.0, 0.0, 0.0, 0.0, 1.0, 1.0, 1.0, 1.0, 1.0, 1.0, 1.0, 1.0, 1.0, 1.0, 0.0, 0.0, 0.0]): _vg.add([_i], _w, 'REPLACE')
_vg = ob_lowpoly.vertex_groups.new(name='upperBody')
for _i, _w in zip([0, 1, 2, 3, 9, 10, 12, 13, 14, 15, 16, 17, 18, 19, 20, 21, 22, 23, 60, 61, 62, 63, 64, 65, 66, 67, 68, 69, 70, 71, 72, 73, 74, 75, 76, 77, 78, 79, 80, 81, 82, 83, 84, 85, 86, 87, 88, 89, 90, 91, 100, 101, 223, 224, 225, 226, 227, 228, 229, 230, 231, 232, 233, 234, 235, 236, 237, 238, 243, 244, 249, 250, 251, 252, 258, 259, 260, 261, 262, 263, 264, 265, 266, 267, 268, 275, 276, 280, 281, 282, 283, 289, 290, 291, 292, 293, 294, 295, 296, 297, 298, 299, 306, 307], [1.0, 1.0, 1.0, 1.0, 1.0, 1.0, 0.0, 1.0, 0.0, 1.0, 1.0, 1.0, 1.0, 1.0, 1.0, 1.0, 1.0, 1.0, 1.0, 1.0, 1.0, 1.0, 1.0, 1.0, 1.0, 1.0, 1.0, 1.0, 1.0, 1.0, 1.0, 1.0, 1.0, 1.0, 1.0, 1.0, 1.0, 1.0, 1.0, 1.0, 1.0, 1.0, 1.0, 1.0, 1.0, 1.0, 1.0, 1.0, 1.0, 1.0, 0.0, 0.0, 1.0, 1.0, 1.0, 1.0, 1.0, 1.0, 1.0, 1.0, 1.0, 1.0, 1.0, 1.0, 1.0, 1.0, 1.0, 1.0, 1.0, 1.0, 1.0, 1.0, 1.0, 1.0, 1.0, 0.0, 1.0, 0.0, 1.0, 1.0, 1.0, 1.0, 1.0, 1.0, 1.0, 1.0, 1.0, 1.0, 1.0, 1.0, 1.0, 1.0, 0.0, 1.0, 0.0, 1.0, 1.0, 1.0, 1.0, 1.0, 1.0, 1.0, 1.0, 1.0]): _vg.add([_i], _w, 'REPLACE')
_vg = ob_lowpoly.vertex_groups.new(name='neck')
_vg = ob_lowpoly.vertex_groups.new(name='head')
_vg.add([38, 39, 40, 41, 42, 43, 44, 45, 46, 47, 48, 49, 50, 51, 52, 53, 92, 93, 94, 95, 96, 97, 98, 99, 108, 109, 110, 111, 112, 113, 114, 115, 146, 147, 148, 149, 150, 151, 152, 153, 154, 155, 156, 157, 158, 159, 160, 161, 162, 163, 164, 165, 219, 220, 221, 222], 1.0, 'REPLACE')
_vg = ob_lowpoly.vertex_groups.new(name='shoulder.L')
for _i, _w in zip([12, 13, 14, 18, 20, 24, 25, 243, 244, 259, 260, 261, 264, 266, 269, 270, 275, 276, 290, 291, 292, 295, 297, 300, 301, 306, 307], [0.0, 0.0, 0.0, 1.0, 1.0, 0.0, 0.0, 0.0, 0.0, 0.0, 0.0, 0.0, 1.0, 1.0, 0.0, 0.0, 0.0, 0.0, 0.0, 0.0, 0.0, 1.0, 1.0, 0.0, 0.0, 0.0, 0.0]): _vg.add([_i], _w, 'REPLACE')
_vg = ob_lowpoly.vertex_groups.new(name='upperArm.L')
for _i, _w in zip([12, 14, 24, 25, 36, 37, 50, 51, 92, 93, 94, 95, 96, 97, 100, 101, 102, 103, 104, 105, 106, 107, 108, 109, 112, 113, 114, 146, 147, 150, 151, 152, 166, 170, 171, 172, 173, 174, 175, 176, 177, 178, 179, 180, 181, 182, 183, 184, 185, 186, 187, 188, 189, 190, 191, 192, 193, 194, 195, 196, 197, 198, 200, 202, 203, 204, 205, 206, 207, 208, 209, 210, 211, 212, 213, 214, 215, 216, 218, 219, 220, 221, 222, 239, 240, 241, 242, 243, 244, 259, 261, 269, 270, 271, 272, 273, 274, 275, 276, 290, 292, 300, 301, 302, 303, 304, 305, 306, 307], [1.0, 1.0, 1.0, 1.0, 0.0, 0.0, 0.0, 0.0, 0.0, 0.0, 0.0, 0.0, 0.0, 0.0, 1.0, 1.0, 1.0, 1.0, 1.0, 1.0, 1.0, 1.0, 0.0, 0.0, 0.0, 0.0, 0.0, 0.0, 0.0, 0.0, 0.0, 0.0, 0.0, 0.0, 0.0, 0.0, 0.0, 0.0, 0.0, 0.0, 0.0, 0.0, 0.0, 0.0, 0.0, 0.0, 0.0, 0.0, 0.0, 0.0, 0.0, 0.0, 0.0, 0.0, 0.0, 0.0, 0.0, 0.0, 0.0, 0.0, 0.0, 0.0, 0.0, 0.0, 0.0, 0.0, 0.0, 0.0, 0.0, 0.0, 0.0, 0.0, 0.0, 0.0, 0.0, 0.0, 0.0, 0.0, 0.0, 0.0, 0.0, 0.0, 0.0, 1.0, 1.0, 1.0, 1.0, 0.0, 0.0, 1.0, 1.0, 1.0, 1.0, 1.0, 1.0, 1.0, 1.0, 0.0, 0.0, 1.0, 1.0, 1.0, 1.0, 1.0, 1.0, 1.0, 1.0, 0.0, 0.0]): _vg.add([_i], _w, 'REPLACE')
_vg = ob_lowpoly.vertex_groups.new(name='lowerArm.L')
_vg.add([26, 27, 28, 29, 34, 35, 36, 37], 1.0, 'REPLACE')
_vg = ob_lowpoly.vertex_groups.new(name='hand.L')
_vg.add([34, 35, 36, 37, 166, 167, 168, 169, 170, 171, 172, 173, 174, 175, 176, 177, 178, 179, 180, 181, 182, 183, 184, 185, 186, 187, 188, 189, 190, 191, 192, 193, 194, 195, 196, 197, 198, 199, 200, 201, 202, 203, 204, 205, 206, 207, 208, 209, 210, 211, 212, 213, 214, 215, 216, 217, 218], 1.0, 'REPLACE')
_vg = ob_lowpoly.vertex_groups.new(name='upperPointer.L')
_vg = ob_lowpoly.vertex_groups.new(name='lowerPointer.L')
_vg = ob_lowpoly.vertex_groups.new(name='upperMiddle.L')
_vg = ob_lowpoly.vertex_groups.new(name='lowerMiddle.L')
_vg = ob_lowpoly.vertex_groups.new(name='upperRing.L')
_vg = ob_lowpoly.vertex_groups.new(name='lowerRing.L')
_vg = ob_lowpoly.vertex_groups.new(name='upperPinkie.L')
_vg = ob_lowpoly.vertex_groups.new(name='lowerPinkie.L')
_vg = ob_lowpoly.vertex_groups.new(name='upperThumb.L')
_vg = ob_lowpoly.vertex_groups.new(name='lowerThumb.L')
_vg = ob_lowpoly.vertex_groups.new(name='shoulder.R')
_vg = ob_lowpoly.vertex_groups.new(name='upperArm.R')
_vg = ob_lowpoly.vertex_groups.new(name='lowerArm.R')
_vg = ob_lowpoly.vertex_groups.new(name='hand.R')
_vg = ob_lowpoly.vertex_groups.new(name='upperPointer.R')
_vg = ob_lowpoly.vertex_groups.new(name='lowerPointer.R')
_vg = ob_lowpoly.vertex_groups.new(name='upperMiddle.R')
_vg = ob_lowpoly.vertex_groups.new(name='lowerMiddle.R')
_vg = ob_lowpoly.vertex_groups.new(name='upperRing.R')
_vg = ob_lowpoly.vertex_groups.new(name='lowerRing.R')
_vg = ob_lowpoly.vertex_groups.new(name='upperPinkie.R')
_vg = ob_lowpoly.vertex_groups.new(name='lowerPinkie.R')
_vg = ob_lowpoly.vertex_groups.new(name='upperThumb.R')
_vg = ob_lowpoly.vertex_groups.new(name='lowerThumb.R')
_vg = ob_lowpoly.vertex_groups.new(name='upperLeg.L')
for _i, _w in zip([4, 5, 6, 7, 8, 11, 30, 31, 32, 33, 56, 57, 58, 59, 245, 246, 247, 248, 253, 254, 255, 256, 257, 277, 278, 279, 284, 285, 286, 287, 288, 308, 309, 310], [0.0, 0.0, 0.0, 0.0, 0.0, 0.0, 0.0, 0.0, 0.0, 0.0, 1.0, 1.0, 1.0, 1.0, 1.0, 1.0, 1.0, 1.0, 0.0, 0.0, 0.0, 0.0, 0.0, 0.0, 0.0, 0.0, 0.0, 0.0, 0.0, 0.0, 0.0, 0.0, 0.0, 0.0]): _vg.add([_i], _w, 'REPLACE')
_vg = ob_lowpoly.vertex_groups.new(name='lowerLeg.L')
for _i, _w in zip([30, 31, 32, 33, 54, 55, 56, 57, 58, 59, 116, 117, 118, 119, 120, 121, 122, 123, 124, 125, 126, 127, 128, 129, 134, 136, 138, 139, 140, 141, 142, 143, 144, 145, 245, 246, 247, 248], [1.0, 1.0, 1.0, 1.0, 1.0, 1.0, 0.5028, 0.5028, 0.5028, 0.5028, 1.0, 1.0, 0.0, 0.0, 0.0, 0.0, 0.0, 0.0, 0.0, 0.0, 0.0, 0.0, 0.0, 0.0, 0.0, 0.0, 1.0, 1.0, 1.0, 1.0, 1.0, 1.0, 1.0, 1.0, 0.2514, 0.2514, 0.2514, 0.2514]): _vg.add([_i], _w, 'REPLACE')
_vg = ob_lowpoly.vertex_groups.new(name='foot.L')
_vg.add([118, 119, 120, 121, 122, 123, 124, 125, 126, 127, 128, 129, 130, 131, 132, 133, 134, 135, 136, 137], 1.0, 'REPLACE')
_vg = ob_lowpoly.vertex_groups.new(name='upperLeg.R')
_vg = ob_lowpoly.vertex_groups.new(name='lowerLeg.R')
_vg = ob_lowpoly.vertex_groups.new(name='foot.R')
_vg = ob_lowpoly.vertex_groups.new(name='cape.L')
for _i, _w in zip([145, 277, 278, 279, 308, 309, 310], [0.09024, 1.0, 1.0, 1.0, 1.0, 1.0, 1.0]): _vg.add([_i], _w, 'REPLACE')
_vg = ob_lowpoly.vertex_groups.new(name='cape.R')
_vg = ob_lowpoly.vertex_groups.new(name='root')
for _i, _w in zip([3, 6, 7, 10, 66, 69, 71, 78, 79, 83, 86, 87, 90, 91, 247, 249, 252, 254, 255, 256, 280, 283, 285, 286, 287], [0.0, 0.0, 0.0, 0.0, 0.0, 0.0, 0.0, 0.0, 0.0, 0.0, 0.0, 0.0, 0.0, 0.0, 0.0, 0.0, 0.0, 0.0, 0.0, 0.0, 0.0, 0.0, 0.0, 0.0, 0.0]): _vg.add([_i], _w, 'REPLACE')
_m = ob_lowpoly.modifiers.new('Mirror', 'MIRROR')
_m = ob_lowpoly.modifiers.new('Subsurf', 'SUBSURF')
_m.uv_smooth = 'PRESERVE_CORNERS'
_m.quality = 2
_m.show_only_control_edges = False
_m = ob_lowpoly.modifiers.new('Armature', 'ARMATURE')
_m.object = ob_armature
_m.use_deform_preserve_volume = True

# ---- collection membership
col_collection_1.objects.link(ob_dazed)
col_collection_1.objects.link(ob_hit)
col_collection_1.objects.link(ob_armature)
col_collection_1.objects.link(ob_lowpoly)

# ---- scene / render settings (as saved in the file)
scene.camera = ob_armature
scene.frame_start = 1; scene.frame_end = 59; scene.frame_set(0)
scene.render.engine = 'BLENDER_EEVEE_NEXT'
scene.render.resolution_percentage = 50
scene.render.dither_intensity = 0.0
scene.cycles.use_denoising = False
scene.cycles.samples = 10
scene.cycles.sampling_pattern = 'TABULATED_SOBOL'
scene.cycles.light_sampling_threshold = 0.0
scene.cycles.use_adaptive_sampling = False
scene.cycles.use_light_tree = False
scene.cycles.blur_glossy = 0.0
scene.cycles.pixel_filter_type = 'GAUSSIAN'
scene.cycles.sample_clamp_indirect = 0.0
scene.view_settings.view_transform = 'Standard'
bpy.context.view_layer.update()

# ---- added for rendering (the .blend has no active camera and no usable light): camera, sun
cam_auto = bpy.data.cameras.new('AutoCamera')
cam_auto.lens = 50.0
cam_auto.sensor_width = 36.0
cam_auto.clip_end = 1000.0
ob_auto_camera = bpy.data.objects.new('AutoCamera', cam_auto)
scene.collection.objects.link(ob_auto_camera)
ob_auto_camera.location = (4.62432, -6.63399, 3.55082)
ob_auto_camera.rotation_euler = (1.09748, -7.21219e-08, 0.694738)
scene.camera = ob_auto_camera
light_auto_sun = bpy.data.lights.new('AutoSun', 'SUN')
light_auto_sun.energy = 3.0
light_auto_sun.angle = 0.0523599
ob_auto_sun = bpy.data.objects.new('AutoSun', light_auto_sun)
scene.collection.objects.link(ob_auto_sun)
ob_auto_sun.rotation_euler = (0.872665, 0.174533, 0.523599)
bpy.context.view_layer.update()
